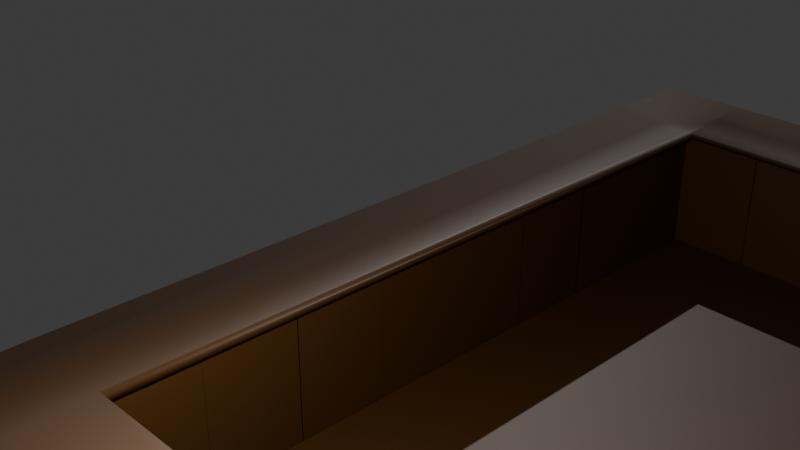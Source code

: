 # Source: fountain.blend  (saved by Blender 4.0.36; exported with 4.5.12 LTS)
import bpy
from mathutils import Matrix  # noqa: F401  (used for matrix-valued properties, if any)

bpy.ops.wm.read_factory_settings(use_empty=True)
scene = bpy.context.scene
scene.name = 'Scene'

# ---- collections
col_collection = bpy.data.collections.new('Collection'); scene.collection.children.link(col_collection)

# ---- materials (node trees are filled in below, after node groups)
mat_material_003 = bpy.data.materials.new('Material.003')
mat_material_003.use_transparent_shadow = False

# ---- node groups
ng_auto_smooth = bpy.data.node_groups.new('Auto Smooth', 'GeometryNodeTree')
_s = ng_auto_smooth.interface.new_socket(name='Geometry', in_out='OUTPUT', socket_type='NodeSocketGeometry')
_s = ng_auto_smooth.interface.new_socket(name='Geometry', in_out='INPUT', socket_type='NodeSocketGeometry')
_s = ng_auto_smooth.interface.new_socket(name='Angle', in_out='INPUT', socket_type='NodeSocketFloat')
_s.subtype = 'ANGLE'
_s.min_value = 0.0
_s.max_value = 3.142
ng_auto_smooth.is_modifier = True
_N = ng_auto_smooth.nodes; _L = ng_auto_smooth.links
n0 = _N.new('NodeGroupOutput'); n0.name = 'Group Output'; n0.location = (480, -100)
n1 = _N.new('NodeGroupInput'); n1.name = 'Group Input'; n1.location = (-420, -300)
n2 = _N.new('NodeGroupInput'); n2.name = 'Group Input.001'; n2.location = (-60, -100)
n3 = _N.new('GeometryNodeSetShadeSmooth'); n3.name = 'Set Shade Smooth'; n3.location = (120, -100)
n3.domain = 'EDGE'
n4 = _N.new('GeometryNodeSetShadeSmooth'); n4.name = 'Set Shade Smooth.001'; n4.location = (300, -100)
n5 = _N.new('GeometryNodeInputMeshEdgeAngle'); n5.name = 'Edge Angle'; n5.location = (-420, -220)
n6 = _N.new('GeometryNodeInputEdgeSmooth'); n6.name = 'Is Edge Smooth'; n6.location = (-60, -160)
n7 = _N.new('GeometryNodeInputShadeSmooth'); n7.name = 'Is Face Smooth'; n7.location = (-240, -340)
n8 = _N.new('FunctionNodeBooleanMath'); n8.name = 'Boolean Math'; n8.location = (-60, -220)
n9 = _N.new('FunctionNodeCompare'); n9.name = 'Compare'; n9.location = (-240, -180)
n9.operation = 'LESS_EQUAL'
_L.new(n5.outputs[0], n9.inputs[0])
_L.new(n4.outputs[0], n0.inputs[0])
_L.new(n1.outputs[1], n9.inputs[1])
_L.new(n9.outputs[0], n8.inputs[0])
_L.new(n7.outputs[0], n8.inputs[1])
_L.new(n2.outputs[0], n3.inputs[0])
_L.new(n6.outputs[0], n3.inputs[1])
_L.new(n3.outputs[0], n4.inputs[0])
_L.new(n8.outputs[0], n3.inputs[2])
n0.is_active_output = True

# ---- material node trees
mat_material_003.use_nodes = True; mat_material_003.node_tree.nodes.clear()
_N = mat_material_003.node_tree.nodes; _L = mat_material_003.node_tree.links
n0 = _N.new('ShaderNodeBsdfPrincipled'); n0.name = 'Principled BSDF'; n0.location = (10, 300)
n0.inputs[0].default_value = (0.0724, 0.02886, 0.004509, 1.0)
n0.inputs[3].default_value = 1.45
n1 = _N.new('ShaderNodeOutputMaterial'); n1.name = 'Material Output'; n1.location = (300, 300)
_L.new(n0.outputs[0], n1.inputs[0])
n1.is_active_output = True

# ---- world
world_world = bpy.data.worlds.new('World'); scene.world = world_world
world_world.use_nodes = True; world_world.node_tree.nodes.clear()
_N = world_world.node_tree.nodes; _L = world_world.node_tree.links
n0 = _N.new('ShaderNodeOutputWorld'); n0.name = 'World Output'; n0.location = (300, 300)
n1 = _N.new('ShaderNodeBackground'); n1.name = 'Background'; n1.location = (10, 300)
n1.inputs[0].default_value = (0.05088, 0.05088, 0.05088, 1.0)
_L.new(n1.outputs[0], n0.inputs[0])
n0.is_active_output = True
world_world.color = (0.05088, 0.05088, 0.05088)
world_world.use_sun_shadow = False
world_world.sun_shadow_jitter_overblur = 0.0

# ---- cameras
cam_camera = bpy.data.cameras.new('Camera')
cam_camera.clip_end = 100.0
cam_camera.ortho_scale = 7.314

# ---- lights
light_light = bpy.data.lights.new('Light', 'POINT')
light_light.transmission_factor = 0.0
light_light.use_soft_falloff = False
light_light.energy = 1000.0
light_light.shadow_soft_size = 0.1
light_light.shadow_maximum_resolution = 0.006
light_light.use_absolute_resolution = True
light_sun = bpy.data.lights.new('Sun', 'SUN')
light_sun.transmission_factor = 0.0
light_sun.energy = 1.0

# ---- meshes
me_cube = bpy.data.meshes.new('Cube')
me_cube.from_pydata([(0.5302, 0.6267, 2.454), (0.5302, 0.6267, -0.02478), (0.5302, -1.0, 2.454), (0.5302, -1.0, -0.02478), (-1.0, 0.6267, 2.454), (-1.0, 0.6267, -0.02478), (-1.0, -1.0, 2.454), (-1.0, -1.0, -0.02478), (0.5383, -1.063, 2.465), (-1.059, -1.063, 2.465), (0.5383, 0.6386, 2.465), (-1.059, 0.6386, 2.465), (0.543, -1.063, 2.515), (-1.059, -1.063, 2.515), (0.543, 0.6454, 2.515), (-1.059, 0.6454, 2.515)], [], [(4, 6, 9, 11), (3, 2, 6, 7), (7, 6, 4, 5), (5, 1, 3, 7), (1, 0, 2, 3), (5, 4, 0, 1), (8, 10, 14, 12), (2, 0, 10, 8), (0, 4, 11, 10), (6, 2, 8, 9), (14, 15, 13, 12), (11, 9, 13, 15), (9, 8, 12, 13), (10, 11, 15, 14)])
_uv = me_cube.uv_layers.new(name='UVMap')
_uv.uv.foreach_set('vector', [0.625, 0.25, 0.625, 0.0, 0.625, 0.0, 0.625, 0.25, 0.375, 0.75, 0.625, 0.75, 0.625, 1.0, 0.375, 1.0, 0.375, 0.0, 0.625, 0.0, 0.625, 0.25, 0.375, 0.25, 0.125, 0.5, 0.375, 0.5, 0.375, 0.75, 0.125, 0.75, 0.375, 0.5, 0.625, 0.5, 0.625, 0.75, 0.375, 0.75, 0.375, 0.25, 0.625, 0.25, 0.625, 0.5, 0.375, 0.5, 0.625, 0.75, 0.625, 0.5, 0.625, 0.5, 0.625, 0.75, 0.625, 0.75, 0.625, 0.5, 0.625, 0.5, 0.625, 0.75, 0.625, 0.5, 0.625, 0.25, 0.625, 0.25, 0.625, 0.5, 0.625, 1.0, 0.625, 0.75, 0.625, 0.75, 0.625, 1.0, 0.625, 0.5, 0.875, 0.5, 0.875, 0.75, 0.625, 0.75, 0.625, 0.25, 0.625, 0.0, 0.625, 0.0, 0.625, 0.25, 0.625, 1.0, 0.625, 0.75, 0.625, 0.75, 0.625, 1.0, 0.625, 0.5, 0.625, 0.25, 0.625, 0.25, 0.625, 0.5])
me_cube.materials.append(mat_material_003)
me_cube.use_mirror_vertex_groups = False
me_cube.update()
me_cube_004 = bpy.data.meshes.new('Cube.004')
me_cube_004.from_pydata([(0.5302, 0.6267, 2.454), (0.5302, 0.6267, -0.02478), (0.5302, -1.0, 2.454), (0.5302, -1.0, -0.02478), (-1.006, 0.6267, 2.454), (-1.0, 0.6267, -0.02478), (-1.006, -1.0, 2.454), (-1.0, -1.0, -0.02478), (0.5377, -1.063, 2.465), (-1.001, -1.063, 2.465), (0.5377, 0.6894, 2.465), (-1.001, 0.6894, 2.465), (0.5498, -1.063, 2.515), (-1.002, -1.063, 2.515), (0.5498, 0.6894, 2.515), (-1.002, 0.6894, 2.515)], [], [(4, 6, 9, 11), (3, 2, 6, 7), (7, 6, 4, 5), (5, 1, 3, 7), (1, 0, 2, 3), (5, 4, 0, 1), (8, 10, 14, 12), (2, 0, 10, 8), (0, 4, 11, 10), (6, 2, 8, 9), (14, 15, 13, 12), (11, 9, 13, 15), (9, 8, 12, 13), (10, 11, 15, 14)])
_uv = me_cube_004.uv_layers.new(name='UVMap')
_uv.uv.foreach_set('vector', [0.625, 0.25, 0.625, 0.0, 0.625, 0.0, 0.625, 0.25, 0.375, 0.75, 0.625, 0.75, 0.625, 1.0, 0.375, 1.0, 0.375, 0.0, 0.625, 0.0, 0.625, 0.25, 0.375, 0.25, 0.125, 0.5, 0.375, 0.5, 0.375, 0.75, 0.125, 0.75, 0.375, 0.5, 0.625, 0.5, 0.625, 0.75, 0.375, 0.75, 0.375, 0.25, 0.625, 0.25, 0.625, 0.5, 0.375, 0.5, 0.625, 0.75, 0.625, 0.5, 0.625, 0.5, 0.625, 0.75, 0.625, 0.75, 0.625, 0.5, 0.625, 0.5, 0.625, 0.75, 0.625, 0.5, 0.625, 0.25, 0.625, 0.25, 0.625, 0.5, 0.625, 1.0, 0.625, 0.75, 0.625, 0.75, 0.625, 1.0, 0.625, 0.5, 0.875, 0.5, 0.875, 0.75, 0.625, 0.75, 0.625, 0.25, 0.625, 0.0, 0.625, 0.0, 0.625, 0.25, 0.625, 1.0, 0.625, 0.75, 0.625, 0.75, 0.625, 1.0, 0.625, 0.5, 0.625, 0.25, 0.625, 0.25, 0.625, 0.5])
me_cube_004.materials.append(mat_material_003)
me_cube_004.use_mirror_vertex_groups = False
me_cube_004.update()
me_cube_005 = bpy.data.meshes.new('Cube.005')
me_cube_005.from_pydata([(0.5302, 0.6267, 2.454), (0.5302, 0.6267, -0.02478), (0.5302, -1.0, 2.454), (0.5302, -1.0, -0.02478), (-1.006, 0.6267, 2.454), (-1.0, 0.6267, -0.02478), (-1.006, -1.0, 2.454), (-1.0, -1.0, -0.02478), (0.5377, -1.063, 2.465), (-1.001, -1.063, 2.465), (0.5377, 0.6894, 2.465), (-1.001, 0.6894, 2.465), (0.5498, -1.063, 2.515), (-1.002, -1.063, 2.515), (0.5498, 0.6894, 2.515), (-1.002, 0.6894, 2.515)], [], [(4, 6, 9, 11), (3, 2, 6, 7), (7, 6, 4, 5), (5, 1, 3, 7), (1, 0, 2, 3), (5, 4, 0, 1), (8, 10, 14, 12), (2, 0, 10, 8), (0, 4, 11, 10), (6, 2, 8, 9), (14, 15, 13, 12), (11, 9, 13, 15), (9, 8, 12, 13), (10, 11, 15, 14)])
_uv = me_cube_005.uv_layers.new(name='UVMap')
_uv.uv.foreach_set('vector', [0.625, 0.25, 0.625, 0.0, 0.625, 0.0, 0.625, 0.25, 0.375, 0.75, 0.625, 0.75, 0.625, 1.0, 0.375, 1.0, 0.375, 0.0, 0.625, 0.0, 0.625, 0.25, 0.375, 0.25, 0.125, 0.5, 0.375, 0.5, 0.375, 0.75, 0.125, 0.75, 0.375, 0.5, 0.625, 0.5, 0.625, 0.75, 0.375, 0.75, 0.375, 0.25, 0.625, 0.25, 0.625, 0.5, 0.375, 0.5, 0.625, 0.75, 0.625, 0.5, 0.625, 0.5, 0.625, 0.75, 0.625, 0.75, 0.625, 0.5, 0.625, 0.5, 0.625, 0.75, 0.625, 0.5, 0.625, 0.25, 0.625, 0.25, 0.625, 0.5, 0.625, 1.0, 0.625, 0.75, 0.625, 0.75, 0.625, 1.0, 0.625, 0.5, 0.875, 0.5, 0.875, 0.75, 0.625, 0.75, 0.625, 0.25, 0.625, 0.0, 0.625, 0.0, 0.625, 0.25, 0.625, 1.0, 0.625, 0.75, 0.625, 0.75, 0.625, 1.0, 0.625, 0.5, 0.625, 0.25, 0.625, 0.25, 0.625, 0.5])
me_cube_005.materials.append(mat_material_003)
me_cube_005.use_mirror_vertex_groups = False
me_cube_005.update()
me_cube_006 = bpy.data.meshes.new('Cube.006')
me_cube_006.from_pydata([(0.5302, 0.6267, 2.454), (0.5302, 0.6267, -0.02478), (0.5302, -1.0, 2.454), (0.5302, -1.0, -0.02478), (-1.006, 0.6267, 2.454), (-1.0, 0.6267, -0.02478), (-1.006, -1.0, 2.454), (-1.0, -1.0, -0.02478), (0.5377, -1.063, 2.465), (-1.001, -1.063, 2.465), (0.5377, 0.6894, 2.465), (-1.001, 0.6894, 2.465), (0.5498, -1.063, 2.515), (-1.002, -1.063, 2.515), (0.5498, 0.6894, 2.515), (-1.002, 0.6894, 2.515)], [], [(4, 6, 9, 11), (3, 2, 6, 7), (7, 6, 4, 5), (5, 1, 3, 7), (1, 0, 2, 3), (5, 4, 0, 1), (8, 10, 14, 12), (2, 0, 10, 8), (0, 4, 11, 10), (6, 2, 8, 9), (14, 15, 13, 12), (11, 9, 13, 15), (9, 8, 12, 13), (10, 11, 15, 14)])
_uv = me_cube_006.uv_layers.new(name='UVMap')
_uv.uv.foreach_set('vector', [0.625, 0.25, 0.625, 0.0, 0.625, 0.0, 0.625, 0.25, 0.375, 0.75, 0.625, 0.75, 0.625, 1.0, 0.375, 1.0, 0.375, 0.0, 0.625, 0.0, 0.625, 0.25, 0.375, 0.25, 0.125, 0.5, 0.375, 0.5, 0.375, 0.75, 0.125, 0.75, 0.375, 0.5, 0.625, 0.5, 0.625, 0.75, 0.375, 0.75, 0.375, 0.25, 0.625, 0.25, 0.625, 0.5, 0.375, 0.5, 0.625, 0.75, 0.625, 0.5, 0.625, 0.5, 0.625, 0.75, 0.625, 0.75, 0.625, 0.5, 0.625, 0.5, 0.625, 0.75, 0.625, 0.5, 0.625, 0.25, 0.625, 0.25, 0.625, 0.5, 0.625, 1.0, 0.625, 0.75, 0.625, 0.75, 0.625, 1.0, 0.625, 0.5, 0.875, 0.5, 0.875, 0.75, 0.625, 0.75, 0.625, 0.25, 0.625, 0.0, 0.625, 0.0, 0.625, 0.25, 0.625, 1.0, 0.625, 0.75, 0.625, 0.75, 0.625, 1.0, 0.625, 0.5, 0.625, 0.25, 0.625, 0.25, 0.625, 0.5])
me_cube_006.materials.append(mat_material_003)
me_cube_006.use_mirror_vertex_groups = False
me_cube_006.update()
me_cube_007 = bpy.data.meshes.new('Cube.007')
me_cube_007.from_pydata([(0.5302, 0.6267, 2.454), (0.5302, 0.6267, -0.02478), (0.5302, -1.0, 2.454), (0.5302, -1.0, -0.02478), (-1.006, 0.6267, 2.454), (-1.0, 0.6267, -0.02478), (-1.006, -1.0, 2.454), (-1.0, -1.0, -0.02478), (0.5377, -1.063, 2.465), (-1.001, -1.063, 2.465), (0.5377, 0.6894, 2.465), (-1.001, 0.6894, 2.465), (0.5498, -1.063, 2.515), (-1.002, -1.063, 2.515), (0.5498, 0.6894, 2.515), (-1.002, 0.6894, 2.515)], [], [(4, 6, 9, 11), (3, 2, 6, 7), (7, 6, 4, 5), (5, 1, 3, 7), (1, 0, 2, 3), (5, 4, 0, 1), (8, 10, 14, 12), (2, 0, 10, 8), (0, 4, 11, 10), (6, 2, 8, 9), (14, 15, 13, 12), (11, 9, 13, 15), (9, 8, 12, 13), (10, 11, 15, 14)])
_uv = me_cube_007.uv_layers.new(name='UVMap')
_uv.uv.foreach_set('vector', [0.625, 0.25, 0.625, 0.0, 0.625, 0.0, 0.625, 0.25, 0.375, 0.75, 0.625, 0.75, 0.625, 1.0, 0.375, 1.0, 0.375, 0.0, 0.625, 0.0, 0.625, 0.25, 0.375, 0.25, 0.125, 0.5, 0.375, 0.5, 0.375, 0.75, 0.125, 0.75, 0.375, 0.5, 0.625, 0.5, 0.625, 0.75, 0.375, 0.75, 0.375, 0.25, 0.625, 0.25, 0.625, 0.5, 0.375, 0.5, 0.625, 0.75, 0.625, 0.5, 0.625, 0.5, 0.625, 0.75, 0.625, 0.75, 0.625, 0.5, 0.625, 0.5, 0.625, 0.75, 0.625, 0.5, 0.625, 0.25, 0.625, 0.25, 0.625, 0.5, 0.625, 1.0, 0.625, 0.75, 0.625, 0.75, 0.625, 1.0, 0.625, 0.5, 0.875, 0.5, 0.875, 0.75, 0.625, 0.75, 0.625, 0.25, 0.625, 0.0, 0.625, 0.0, 0.625, 0.25, 0.625, 1.0, 0.625, 0.75, 0.625, 0.75, 0.625, 1.0, 0.625, 0.5, 0.625, 0.25, 0.625, 0.25, 0.625, 0.5])
me_cube_007.materials.append(mat_material_003)
me_cube_007.use_mirror_vertex_groups = False
me_cube_007.update()
me_cube_008 = bpy.data.meshes.new('Cube.008')
me_cube_008.from_pydata([(0.5302, 0.6267, 2.454), (0.5302, 0.6267, -0.02478), (0.5302, -1.0, 2.454), (0.5302, -1.0, -0.02478), (-1.006, 0.6267, 2.454), (-1.0, 0.6267, -0.02478), (-1.006, -1.0, 2.454), (-1.0, -1.0, -0.02478), (0.5377, -1.063, 2.465), (-1.001, -1.063, 2.465), (0.5377, 0.6894, 2.465), (-1.001, 0.6894, 2.465), (0.5498, -1.063, 2.515), (-1.002, -1.063, 2.515), (0.5498, 0.6894, 2.515), (-1.002, 0.6894, 2.515)], [], [(4, 6, 9, 11), (3, 2, 6, 7), (7, 6, 4, 5), (5, 1, 3, 7), (1, 0, 2, 3), (5, 4, 0, 1), (8, 10, 14, 12), (2, 0, 10, 8), (0, 4, 11, 10), (6, 2, 8, 9), (14, 15, 13, 12), (11, 9, 13, 15), (9, 8, 12, 13), (10, 11, 15, 14)])
_uv = me_cube_008.uv_layers.new(name='UVMap')
_uv.uv.foreach_set('vector', [0.625, 0.25, 0.625, 0.0, 0.625, 0.0, 0.625, 0.25, 0.375, 0.75, 0.625, 0.75, 0.625, 1.0, 0.375, 1.0, 0.375, 0.0, 0.625, 0.0, 0.625, 0.25, 0.375, 0.25, 0.125, 0.5, 0.375, 0.5, 0.375, 0.75, 0.125, 0.75, 0.375, 0.5, 0.625, 0.5, 0.625, 0.75, 0.375, 0.75, 0.375, 0.25, 0.625, 0.25, 0.625, 0.5, 0.375, 0.5, 0.625, 0.75, 0.625, 0.5, 0.625, 0.5, 0.625, 0.75, 0.625, 0.75, 0.625, 0.5, 0.625, 0.5, 0.625, 0.75, 0.625, 0.5, 0.625, 0.25, 0.625, 0.25, 0.625, 0.5, 0.625, 1.0, 0.625, 0.75, 0.625, 0.75, 0.625, 1.0, 0.625, 0.5, 0.875, 0.5, 0.875, 0.75, 0.625, 0.75, 0.625, 0.25, 0.625, 0.0, 0.625, 0.0, 0.625, 0.25, 0.625, 1.0, 0.625, 0.75, 0.625, 0.75, 0.625, 1.0, 0.625, 0.5, 0.625, 0.25, 0.625, 0.25, 0.625, 0.5])
me_cube_008.materials.append(mat_material_003)
me_cube_008.use_mirror_vertex_groups = False
me_cube_008.update()
me_cube_009 = bpy.data.meshes.new('Cube.009')
me_cube_009.from_pydata([(0.5302, 0.6267, 2.454), (0.5302, 0.6267, -0.02478), (0.5302, -1.0, 2.454), (0.5302, -1.0, -0.02478), (-1.006, 0.6267, 2.454), (-1.0, 0.6267, -0.02478), (-1.006, -1.0, 2.454), (-1.0, -1.0, -0.02478), (0.5377, -1.063, 2.465), (-1.001, -1.063, 2.465), (0.5377, 0.6894, 2.465), (-1.001, 0.6894, 2.465), (0.5498, -1.063, 2.515), (-1.002, -1.063, 2.515), (0.5498, 0.6894, 2.515), (-1.002, 0.6894, 2.515)], [], [(4, 6, 9, 11), (3, 2, 6, 7), (7, 6, 4, 5), (5, 1, 3, 7), (1, 0, 2, 3), (5, 4, 0, 1), (8, 10, 14, 12), (2, 0, 10, 8), (0, 4, 11, 10), (6, 2, 8, 9), (14, 15, 13, 12), (11, 9, 13, 15), (9, 8, 12, 13), (10, 11, 15, 14)])
_uv = me_cube_009.uv_layers.new(name='UVMap')
_uv.uv.foreach_set('vector', [0.625, 0.25, 0.625, 0.0, 0.625, 0.0, 0.625, 0.25, 0.375, 0.75, 0.625, 0.75, 0.625, 1.0, 0.375, 1.0, 0.375, 0.0, 0.625, 0.0, 0.625, 0.25, 0.375, 0.25, 0.125, 0.5, 0.375, 0.5, 0.375, 0.75, 0.125, 0.75, 0.375, 0.5, 0.625, 0.5, 0.625, 0.75, 0.375, 0.75, 0.375, 0.25, 0.625, 0.25, 0.625, 0.5, 0.375, 0.5, 0.625, 0.75, 0.625, 0.5, 0.625, 0.5, 0.625, 0.75, 0.625, 0.75, 0.625, 0.5, 0.625, 0.5, 0.625, 0.75, 0.625, 0.5, 0.625, 0.25, 0.625, 0.25, 0.625, 0.5, 0.625, 1.0, 0.625, 0.75, 0.625, 0.75, 0.625, 1.0, 0.625, 0.5, 0.875, 0.5, 0.875, 0.75, 0.625, 0.75, 0.625, 0.25, 0.625, 0.0, 0.625, 0.0, 0.625, 0.25, 0.625, 1.0, 0.625, 0.75, 0.625, 0.75, 0.625, 1.0, 0.625, 0.5, 0.625, 0.25, 0.625, 0.25, 0.625, 0.5])
me_cube_009.materials.append(mat_material_003)
me_cube_009.use_mirror_vertex_groups = False
me_cube_009.update()
me_cube_010 = bpy.data.meshes.new('Cube.010')
me_cube_010.from_pydata([(0.5302, 0.6267, 2.454), (0.5302, 0.6267, -0.02478), (0.5302, -1.0, 2.454), (0.5302, -1.0, -0.02478), (-1.006, 0.6267, 2.454), (-1.0, 0.6267, -0.02478), (-1.006, -1.0, 2.454), (-1.0, -1.0, -0.02478), (0.5377, -1.063, 2.465), (-1.001, -1.063, 2.465), (0.5377, 0.6894, 2.465), (-1.001, 0.6894, 2.465), (0.5498, -1.063, 2.515), (-1.002, -1.063, 2.515), (0.5498, 0.6894, 2.515), (-1.002, 0.6894, 2.515)], [], [(4, 6, 9, 11), (3, 2, 6, 7), (7, 6, 4, 5), (5, 1, 3, 7), (1, 0, 2, 3), (5, 4, 0, 1), (8, 10, 14, 12), (2, 0, 10, 8), (0, 4, 11, 10), (6, 2, 8, 9), (14, 15, 13, 12), (11, 9, 13, 15), (9, 8, 12, 13), (10, 11, 15, 14)])
_uv = me_cube_010.uv_layers.new(name='UVMap')
_uv.uv.foreach_set('vector', [0.625, 0.25, 0.625, 0.0, 0.625, 0.0, 0.625, 0.25, 0.375, 0.75, 0.625, 0.75, 0.625, 1.0, 0.375, 1.0, 0.375, 0.0, 0.625, 0.0, 0.625, 0.25, 0.375, 0.25, 0.125, 0.5, 0.375, 0.5, 0.375, 0.75, 0.125, 0.75, 0.375, 0.5, 0.625, 0.5, 0.625, 0.75, 0.375, 0.75, 0.375, 0.25, 0.625, 0.25, 0.625, 0.5, 0.375, 0.5, 0.625, 0.75, 0.625, 0.5, 0.625, 0.5, 0.625, 0.75, 0.625, 0.75, 0.625, 0.5, 0.625, 0.5, 0.625, 0.75, 0.625, 0.5, 0.625, 0.25, 0.625, 0.25, 0.625, 0.5, 0.625, 1.0, 0.625, 0.75, 0.625, 0.75, 0.625, 1.0, 0.625, 0.5, 0.875, 0.5, 0.875, 0.75, 0.625, 0.75, 0.625, 0.25, 0.625, 0.0, 0.625, 0.0, 0.625, 0.25, 0.625, 1.0, 0.625, 0.75, 0.625, 0.75, 0.625, 1.0, 0.625, 0.5, 0.625, 0.25, 0.625, 0.25, 0.625, 0.5])
me_cube_010.materials.append(mat_material_003)
me_cube_010.use_mirror_vertex_groups = False
me_cube_010.update()
me_cube_011 = bpy.data.meshes.new('Cube.011')
me_cube_011.from_pydata([(0.5302, 0.6267, 2.454), (0.5302, 0.6267, -0.02478), (0.5302, -1.0, 2.454), (0.5302, -1.0, -0.02478), (-1.006, 0.6267, 2.454), (-1.0, 0.6267, -0.02478), (-1.006, -1.0, 2.454), (-1.0, -1.0, -0.02478), (0.5377, -1.063, 2.465), (-1.001, -1.063, 2.465), (0.5377, 0.6894, 2.465), (-1.001, 0.6894, 2.465), (0.5498, -1.063, 2.515), (-1.002, -1.063, 2.515), (0.5498, 0.6894, 2.515), (-1.002, 0.6894, 2.515)], [], [(4, 6, 9, 11), (3, 2, 6, 7), (7, 6, 4, 5), (5, 1, 3, 7), (1, 0, 2, 3), (5, 4, 0, 1), (8, 10, 14, 12), (2, 0, 10, 8), (0, 4, 11, 10), (6, 2, 8, 9), (14, 15, 13, 12), (11, 9, 13, 15), (9, 8, 12, 13), (10, 11, 15, 14)])
_uv = me_cube_011.uv_layers.new(name='UVMap')
_uv.uv.foreach_set('vector', [0.625, 0.25, 0.625, 0.0, 0.625, 0.0, 0.625, 0.25, 0.375, 0.75, 0.625, 0.75, 0.625, 1.0, 0.375, 1.0, 0.375, 0.0, 0.625, 0.0, 0.625, 0.25, 0.375, 0.25, 0.125, 0.5, 0.375, 0.5, 0.375, 0.75, 0.125, 0.75, 0.375, 0.5, 0.625, 0.5, 0.625, 0.75, 0.375, 0.75, 0.375, 0.25, 0.625, 0.25, 0.625, 0.5, 0.375, 0.5, 0.625, 0.75, 0.625, 0.5, 0.625, 0.5, 0.625, 0.75, 0.625, 0.75, 0.625, 0.5, 0.625, 0.5, 0.625, 0.75, 0.625, 0.5, 0.625, 0.25, 0.625, 0.25, 0.625, 0.5, 0.625, 1.0, 0.625, 0.75, 0.625, 0.75, 0.625, 1.0, 0.625, 0.5, 0.875, 0.5, 0.875, 0.75, 0.625, 0.75, 0.625, 0.25, 0.625, 0.0, 0.625, 0.0, 0.625, 0.25, 0.625, 1.0, 0.625, 0.75, 0.625, 0.75, 0.625, 1.0, 0.625, 0.5, 0.625, 0.25, 0.625, 0.25, 0.625, 0.5])
me_cube_011.materials.append(mat_material_003)
me_cube_011.use_mirror_vertex_groups = False
me_cube_011.update()
me_cube_012 = bpy.data.meshes.new('Cube.012')
me_cube_012.from_pydata([(0.5302, 0.6786, 2.454), (0.5302, 0.6786, -0.02478), (0.5302, -1.0, 2.454), (0.5302, -1.0, -0.02478), (-1.006, 0.6786, 2.454), (-1.0, 0.6786, -0.02478), (-1.006, -1.0, 2.454), (-1.0, -1.0, -0.02478), (0.5915, -1.063, 2.465), (-1.001, -1.063, 2.465), (0.5915, 0.6789, 2.465), (-1.001, 0.6789, 2.465), (0.5959, -1.063, 2.515), (-1.002, -1.063, 2.515), (0.5959, 0.692, 2.515), (-1.002, 0.692, 2.515)], [], [(4, 6, 9, 11), (3, 2, 6, 7), (7, 6, 4, 5), (5, 1, 3, 7), (1, 0, 2, 3), (5, 4, 0, 1), (8, 10, 14, 12), (2, 0, 10, 8), (0, 4, 11, 10), (6, 2, 8, 9), (14, 15, 13, 12), (11, 9, 13, 15), (9, 8, 12, 13), (10, 11, 15, 14)])
_uv = me_cube_012.uv_layers.new(name='UVMap')
_uv.uv.foreach_set('vector', [0.625, 0.25, 0.625, 0.0, 0.625, 0.0, 0.625, 0.25, 0.375, 0.75, 0.625, 0.75, 0.625, 1.0, 0.375, 1.0, 0.375, 0.0, 0.625, 0.0, 0.625, 0.25, 0.375, 0.25, 0.125, 0.5, 0.375, 0.5, 0.375, 0.75, 0.125, 0.75, 0.375, 0.5, 0.625, 0.5, 0.625, 0.75, 0.375, 0.75, 0.375, 0.25, 0.625, 0.25, 0.625, 0.5, 0.375, 0.5, 0.625, 0.75, 0.625, 0.5, 0.625, 0.5, 0.625, 0.75, 0.625, 0.75, 0.625, 0.5, 0.625, 0.5, 0.625, 0.75, 0.625, 0.5, 0.625, 0.25, 0.625, 0.25, 0.625, 0.5, 0.625, 1.0, 0.625, 0.75, 0.625, 0.75, 0.625, 1.0, 0.625, 0.5, 0.875, 0.5, 0.875, 0.75, 0.625, 0.75, 0.625, 0.25, 0.625, 0.0, 0.625, 0.0, 0.625, 0.25, 0.625, 1.0, 0.625, 0.75, 0.625, 0.75, 0.625, 1.0, 0.625, 0.5, 0.625, 0.25, 0.625, 0.25, 0.625, 0.5])
me_cube_012.materials.append(mat_material_003)
me_cube_012.use_mirror_vertex_groups = False
me_cube_012.update()
me_cube_013 = bpy.data.meshes.new('Cube.013')
me_cube_013.from_pydata([(0.5302, 0.6267, 2.454), (0.5302, 0.6267, -0.02478), (0.5302, -1.0, 2.454), (0.5302, -1.0, -0.02478), (-1.0, 0.6267, 2.454), (-1.0, 0.6267, -0.02478), (-1.0, -1.0, 2.454), (-1.0, -1.0, -0.02478), (0.5699, -1.007, 2.465), (-1.059, -1.007, 2.465), (0.5699, 0.6386, 2.465), (-1.059, 0.6386, 2.465), (0.5657, -0.9959, 2.515), (-1.059, -0.9959, 2.515), (0.5657, 0.6454, 2.515), (-1.059, 0.6454, 2.515)], [], [(4, 6, 9, 11), (3, 2, 6, 7), (7, 6, 4, 5), (5, 1, 3, 7), (1, 0, 2, 3), (5, 4, 0, 1), (8, 10, 14, 12), (2, 0, 10, 8), (0, 4, 11, 10), (6, 2, 8, 9), (14, 15, 13, 12), (11, 9, 13, 15), (9, 8, 12, 13), (10, 11, 15, 14)])
_uv = me_cube_013.uv_layers.new(name='UVMap')
_uv.uv.foreach_set('vector', [0.625, 0.25, 0.625, 0.0, 0.625, 0.0, 0.625, 0.25, 0.375, 0.75, 0.625, 0.75, 0.625, 1.0, 0.375, 1.0, 0.375, 0.0, 0.625, 0.0, 0.625, 0.25, 0.375, 0.25, 0.125, 0.5, 0.375, 0.5, 0.375, 0.75, 0.125, 0.75, 0.375, 0.5, 0.625, 0.5, 0.625, 0.75, 0.375, 0.75, 0.375, 0.25, 0.625, 0.25, 0.625, 0.5, 0.375, 0.5, 0.625, 0.75, 0.625, 0.5, 0.625, 0.5, 0.625, 0.75, 0.625, 0.75, 0.625, 0.5, 0.625, 0.5, 0.625, 0.75, 0.625, 0.5, 0.625, 0.25, 0.625, 0.25, 0.625, 0.5, 0.625, 1.0, 0.625, 0.75, 0.625, 0.75, 0.625, 1.0, 0.625, 0.5, 0.875, 0.5, 0.875, 0.75, 0.625, 0.75, 0.625, 0.25, 0.625, 0.0, 0.625, 0.0, 0.625, 0.25, 0.625, 1.0, 0.625, 0.75, 0.625, 0.75, 0.625, 1.0, 0.625, 0.5, 0.625, 0.25, 0.625, 0.25, 0.625, 0.5])
me_cube_013.materials.append(mat_material_003)
me_cube_013.use_mirror_vertex_groups = False
me_cube_013.update()
me_cube_014 = bpy.data.meshes.new('Cube.014')
me_cube_014.from_pydata([(0.5302, 0.6267, 2.454), (0.5302, 0.6267, -0.02478), (0.5302, -1.0, 2.454), (0.5302, -1.0, -0.02478), (-1.0, 0.6267, 2.454), (-1.0, 0.6267, -0.02478), (-1.0, -1.0, 2.454), (-1.0, -1.0, -0.02478), (0.5699, -1.007, 2.465), (-1.059, -1.007, 2.465), (0.5699, 0.6386, 2.465), (-1.059, 0.6386, 2.465), (0.5657, -0.9959, 2.515), (-1.059, -0.9959, 2.515), (0.5657, 0.6454, 2.515), (-1.059, 0.6454, 2.515)], [], [(4, 6, 9, 11), (3, 2, 6, 7), (7, 6, 4, 5), (5, 1, 3, 7), (1, 0, 2, 3), (5, 4, 0, 1), (8, 10, 14, 12), (2, 0, 10, 8), (0, 4, 11, 10), (6, 2, 8, 9), (14, 15, 13, 12), (11, 9, 13, 15), (9, 8, 12, 13), (10, 11, 15, 14)])
_uv = me_cube_014.uv_layers.new(name='UVMap')
_uv.uv.foreach_set('vector', [0.625, 0.25, 0.625, 0.0, 0.625, 0.0, 0.625, 0.25, 0.375, 0.75, 0.625, 0.75, 0.625, 1.0, 0.375, 1.0, 0.375, 0.0, 0.625, 0.0, 0.625, 0.25, 0.375, 0.25, 0.125, 0.5, 0.375, 0.5, 0.375, 0.75, 0.125, 0.75, 0.375, 0.5, 0.625, 0.5, 0.625, 0.75, 0.375, 0.75, 0.375, 0.25, 0.625, 0.25, 0.625, 0.5, 0.375, 0.5, 0.625, 0.75, 0.625, 0.5, 0.625, 0.5, 0.625, 0.75, 0.625, 0.75, 0.625, 0.5, 0.625, 0.5, 0.625, 0.75, 0.625, 0.5, 0.625, 0.25, 0.625, 0.25, 0.625, 0.5, 0.625, 1.0, 0.625, 0.75, 0.625, 0.75, 0.625, 1.0, 0.625, 0.5, 0.875, 0.5, 0.875, 0.75, 0.625, 0.75, 0.625, 0.25, 0.625, 0.0, 0.625, 0.0, 0.625, 0.25, 0.625, 1.0, 0.625, 0.75, 0.625, 0.75, 0.625, 1.0, 0.625, 0.5, 0.625, 0.25, 0.625, 0.25, 0.625, 0.5])
me_cube_014.materials.append(mat_material_003)
me_cube_014.use_mirror_vertex_groups = False
me_cube_014.update()
me_cube_015 = bpy.data.meshes.new('Cube.015')
me_cube_015.from_pydata([(0.5302, 0.6267, 2.454), (0.5302, 0.6267, -0.02478), (0.5302, -1.0, 2.454), (0.5302, -1.0, -0.02478), (-1.0, 0.6267, 2.454), (-1.0, 0.6267, -0.02478), (-1.0, -1.0, 2.454), (-1.0, -1.0, -0.02478), (0.5699, -1.007, 2.465), (-1.059, -1.007, 2.465), (0.5699, 0.6386, 2.465), (-1.059, 0.6386, 2.465), (0.5657, -0.9959, 2.515), (-1.059, -0.9959, 2.515), (0.5657, 0.6454, 2.515), (-1.059, 0.6454, 2.515)], [], [(4, 6, 9, 11), (3, 2, 6, 7), (7, 6, 4, 5), (5, 1, 3, 7), (1, 0, 2, 3), (5, 4, 0, 1), (8, 10, 14, 12), (2, 0, 10, 8), (0, 4, 11, 10), (6, 2, 8, 9), (14, 15, 13, 12), (11, 9, 13, 15), (9, 8, 12, 13), (10, 11, 15, 14)])
_uv = me_cube_015.uv_layers.new(name='UVMap')
_uv.uv.foreach_set('vector', [0.625, 0.25, 0.625, 0.0, 0.625, 0.0, 0.625, 0.25, 0.375, 0.75, 0.625, 0.75, 0.625, 1.0, 0.375, 1.0, 0.375, 0.0, 0.625, 0.0, 0.625, 0.25, 0.375, 0.25, 0.125, 0.5, 0.375, 0.5, 0.375, 0.75, 0.125, 0.75, 0.375, 0.5, 0.625, 0.5, 0.625, 0.75, 0.375, 0.75, 0.375, 0.25, 0.625, 0.25, 0.625, 0.5, 0.375, 0.5, 0.625, 0.75, 0.625, 0.5, 0.625, 0.5, 0.625, 0.75, 0.625, 0.75, 0.625, 0.5, 0.625, 0.5, 0.625, 0.75, 0.625, 0.5, 0.625, 0.25, 0.625, 0.25, 0.625, 0.5, 0.625, 1.0, 0.625, 0.75, 0.625, 0.75, 0.625, 1.0, 0.625, 0.5, 0.875, 0.5, 0.875, 0.75, 0.625, 0.75, 0.625, 0.25, 0.625, 0.0, 0.625, 0.0, 0.625, 0.25, 0.625, 1.0, 0.625, 0.75, 0.625, 0.75, 0.625, 1.0, 0.625, 0.5, 0.625, 0.25, 0.625, 0.25, 0.625, 0.5])
me_cube_015.materials.append(mat_material_003)
me_cube_015.use_mirror_vertex_groups = False
me_cube_015.update()
me_cube_016 = bpy.data.meshes.new('Cube.016')
me_cube_016.from_pydata([(0.5302, 0.6267, 2.454), (0.5302, 0.6267, -0.02478), (0.5302, -1.0, 2.454), (0.5302, -1.0, -0.02478), (-1.0, 0.6267, 2.454), (-1.0, 0.6267, -0.02478), (-1.0, -1.0, 2.454), (-1.0, -1.0, -0.02478), (0.5699, -1.007, 2.465), (-1.059, -1.007, 2.465), (0.5699, 0.6386, 2.465), (-1.059, 0.6386, 2.465), (0.5657, -0.9959, 2.515), (-1.059, -0.9959, 2.515), (0.5657, 0.6454, 2.515), (-1.059, 0.6454, 2.515)], [], [(4, 6, 9, 11), (3, 2, 6, 7), (7, 6, 4, 5), (5, 1, 3, 7), (1, 0, 2, 3), (5, 4, 0, 1), (8, 10, 14, 12), (2, 0, 10, 8), (0, 4, 11, 10), (6, 2, 8, 9), (14, 15, 13, 12), (11, 9, 13, 15), (9, 8, 12, 13), (10, 11, 15, 14)])
_uv = me_cube_016.uv_layers.new(name='UVMap')
_uv.uv.foreach_set('vector', [0.625, 0.25, 0.625, 0.0, 0.625, 0.0, 0.625, 0.25, 0.375, 0.75, 0.625, 0.75, 0.625, 1.0, 0.375, 1.0, 0.375, 0.0, 0.625, 0.0, 0.625, 0.25, 0.375, 0.25, 0.125, 0.5, 0.375, 0.5, 0.375, 0.75, 0.125, 0.75, 0.375, 0.5, 0.625, 0.5, 0.625, 0.75, 0.375, 0.75, 0.375, 0.25, 0.625, 0.25, 0.625, 0.5, 0.375, 0.5, 0.625, 0.75, 0.625, 0.5, 0.625, 0.5, 0.625, 0.75, 0.625, 0.75, 0.625, 0.5, 0.625, 0.5, 0.625, 0.75, 0.625, 0.5, 0.625, 0.25, 0.625, 0.25, 0.625, 0.5, 0.625, 1.0, 0.625, 0.75, 0.625, 0.75, 0.625, 1.0, 0.625, 0.5, 0.875, 0.5, 0.875, 0.75, 0.625, 0.75, 0.625, 0.25, 0.625, 0.0, 0.625, 0.0, 0.625, 0.25, 0.625, 1.0, 0.625, 0.75, 0.625, 0.75, 0.625, 1.0, 0.625, 0.5, 0.625, 0.25, 0.625, 0.25, 0.625, 0.5])
me_cube_016.materials.append(mat_material_003)
me_cube_016.use_mirror_vertex_groups = False
me_cube_016.update()
me_cube_017 = bpy.data.meshes.new('Cube.017')
me_cube_017.from_pydata([(0.5302, 0.6267, 2.454), (0.5302, 0.6267, -0.02478), (0.5302, -1.0, 2.454), (0.5302, -1.0, -0.02478), (-1.0, 0.6267, 2.454), (-1.0, 0.6267, -0.02478), (-1.0, -1.0, 2.454), (-1.0, -1.0, -0.02478), (0.5699, -1.007, 2.465), (-1.059, -1.007, 2.465), (0.5699, 0.6386, 2.465), (-1.059, 0.6386, 2.465), (0.5657, -0.9959, 2.515), (-1.059, -0.9959, 2.515), (0.5657, 0.6454, 2.515), (-1.059, 0.6454, 2.515)], [], [(4, 6, 9, 11), (3, 2, 6, 7), (7, 6, 4, 5), (5, 1, 3, 7), (1, 0, 2, 3), (5, 4, 0, 1), (8, 10, 14, 12), (2, 0, 10, 8), (0, 4, 11, 10), (6, 2, 8, 9), (14, 15, 13, 12), (11, 9, 13, 15), (9, 8, 12, 13), (10, 11, 15, 14)])
_uv = me_cube_017.uv_layers.new(name='UVMap')
_uv.uv.foreach_set('vector', [0.625, 0.25, 0.625, 0.0, 0.625, 0.0, 0.625, 0.25, 0.375, 0.75, 0.625, 0.75, 0.625, 1.0, 0.375, 1.0, 0.375, 0.0, 0.625, 0.0, 0.625, 0.25, 0.375, 0.25, 0.125, 0.5, 0.375, 0.5, 0.375, 0.75, 0.125, 0.75, 0.375, 0.5, 0.625, 0.5, 0.625, 0.75, 0.375, 0.75, 0.375, 0.25, 0.625, 0.25, 0.625, 0.5, 0.375, 0.5, 0.625, 0.75, 0.625, 0.5, 0.625, 0.5, 0.625, 0.75, 0.625, 0.75, 0.625, 0.5, 0.625, 0.5, 0.625, 0.75, 0.625, 0.5, 0.625, 0.25, 0.625, 0.25, 0.625, 0.5, 0.625, 1.0, 0.625, 0.75, 0.625, 0.75, 0.625, 1.0, 0.625, 0.5, 0.875, 0.5, 0.875, 0.75, 0.625, 0.75, 0.625, 0.25, 0.625, 0.0, 0.625, 0.0, 0.625, 0.25, 0.625, 1.0, 0.625, 0.75, 0.625, 0.75, 0.625, 1.0, 0.625, 0.5, 0.625, 0.25, 0.625, 0.25, 0.625, 0.5])
me_cube_017.materials.append(mat_material_003)
me_cube_017.use_mirror_vertex_groups = False
me_cube_017.update()
me_cube_018 = bpy.data.meshes.new('Cube.018')
me_cube_018.from_pydata([(0.5302, 0.6267, 2.454), (0.5302, 0.6267, -0.02478), (0.5302, -1.0, 2.454), (0.5302, -1.0, -0.02478), (-1.0, 0.6267, 2.454), (-1.0, 0.6267, -0.02478), (-1.0, -1.0, 2.454), (-1.0, -1.0, -0.02478), (0.5699, -1.007, 2.465), (-1.059, -1.007, 2.465), (0.5699, 0.6386, 2.465), (-1.059, 0.6386, 2.465), (0.5657, -0.9959, 2.515), (-1.059, -0.9959, 2.515), (0.5657, 0.6454, 2.515), (-1.059, 0.6454, 2.515)], [], [(4, 6, 9, 11), (3, 2, 6, 7), (7, 6, 4, 5), (5, 1, 3, 7), (1, 0, 2, 3), (5, 4, 0, 1), (8, 10, 14, 12), (2, 0, 10, 8), (0, 4, 11, 10), (6, 2, 8, 9), (14, 15, 13, 12), (11, 9, 13, 15), (9, 8, 12, 13), (10, 11, 15, 14)])
_uv = me_cube_018.uv_layers.new(name='UVMap')
_uv.uv.foreach_set('vector', [0.625, 0.25, 0.625, 0.0, 0.625, 0.0, 0.625, 0.25, 0.375, 0.75, 0.625, 0.75, 0.625, 1.0, 0.375, 1.0, 0.375, 0.0, 0.625, 0.0, 0.625, 0.25, 0.375, 0.25, 0.125, 0.5, 0.375, 0.5, 0.375, 0.75, 0.125, 0.75, 0.375, 0.5, 0.625, 0.5, 0.625, 0.75, 0.375, 0.75, 0.375, 0.25, 0.625, 0.25, 0.625, 0.5, 0.375, 0.5, 0.625, 0.75, 0.625, 0.5, 0.625, 0.5, 0.625, 0.75, 0.625, 0.75, 0.625, 0.5, 0.625, 0.5, 0.625, 0.75, 0.625, 0.5, 0.625, 0.25, 0.625, 0.25, 0.625, 0.5, 0.625, 1.0, 0.625, 0.75, 0.625, 0.75, 0.625, 1.0, 0.625, 0.5, 0.875, 0.5, 0.875, 0.75, 0.625, 0.75, 0.625, 0.25, 0.625, 0.0, 0.625, 0.0, 0.625, 0.25, 0.625, 1.0, 0.625, 0.75, 0.625, 0.75, 0.625, 1.0, 0.625, 0.5, 0.625, 0.25, 0.625, 0.25, 0.625, 0.5])
me_cube_018.materials.append(mat_material_003)
me_cube_018.use_mirror_vertex_groups = False
me_cube_018.update()
me_cube_019 = bpy.data.meshes.new('Cube.019')
me_cube_019.from_pydata([(0.5302, 0.6267, 2.454), (0.5302, 0.6267, -0.02478), (0.5302, -1.0, 2.454), (0.5302, -1.0, -0.02478), (-1.0, 0.6267, 2.454), (-1.0, 0.6267, -0.02478), (-1.0, -1.0, 2.454), (-1.0, -1.0, -0.02478), (0.5699, -1.007, 2.465), (-1.059, -1.007, 2.465), (0.5699, 0.6386, 2.465), (-1.059, 0.6386, 2.465), (0.5657, -0.9959, 2.515), (-1.059, -0.9959, 2.515), (0.5657, 0.6454, 2.515), (-1.059, 0.6454, 2.515)], [], [(4, 6, 9, 11), (3, 2, 6, 7), (7, 6, 4, 5), (5, 1, 3, 7), (1, 0, 2, 3), (5, 4, 0, 1), (8, 10, 14, 12), (2, 0, 10, 8), (0, 4, 11, 10), (6, 2, 8, 9), (14, 15, 13, 12), (11, 9, 13, 15), (9, 8, 12, 13), (10, 11, 15, 14)])
_uv = me_cube_019.uv_layers.new(name='UVMap')
_uv.uv.foreach_set('vector', [0.625, 0.25, 0.625, 0.0, 0.625, 0.0, 0.625, 0.25, 0.375, 0.75, 0.625, 0.75, 0.625, 1.0, 0.375, 1.0, 0.375, 0.0, 0.625, 0.0, 0.625, 0.25, 0.375, 0.25, 0.125, 0.5, 0.375, 0.5, 0.375, 0.75, 0.125, 0.75, 0.375, 0.5, 0.625, 0.5, 0.625, 0.75, 0.375, 0.75, 0.375, 0.25, 0.625, 0.25, 0.625, 0.5, 0.375, 0.5, 0.625, 0.75, 0.625, 0.5, 0.625, 0.5, 0.625, 0.75, 0.625, 0.75, 0.625, 0.5, 0.625, 0.5, 0.625, 0.75, 0.625, 0.5, 0.625, 0.25, 0.625, 0.25, 0.625, 0.5, 0.625, 1.0, 0.625, 0.75, 0.625, 0.75, 0.625, 1.0, 0.625, 0.5, 0.875, 0.5, 0.875, 0.75, 0.625, 0.75, 0.625, 0.25, 0.625, 0.0, 0.625, 0.0, 0.625, 0.25, 0.625, 1.0, 0.625, 0.75, 0.625, 0.75, 0.625, 1.0, 0.625, 0.5, 0.625, 0.25, 0.625, 0.25, 0.625, 0.5])
me_cube_019.materials.append(mat_material_003)
me_cube_019.use_mirror_vertex_groups = False
me_cube_019.update()
me_cube_020 = bpy.data.meshes.new('Cube.020')
me_cube_020.from_pydata([(0.5302, 0.6267, 2.454), (0.5302, 0.6267, -0.02478), (0.5302, -1.0, 2.454), (0.5302, -1.0, -0.02478), (-1.0, 0.6267, 2.454), (-1.0, 0.6267, -0.02478), (-1.0, -1.0, 2.454), (-1.0, -1.0, -0.02478), (0.5699, -1.007, 2.465), (-1.059, -1.007, 2.465), (0.5699, 0.6386, 2.465), (-1.059, 0.6386, 2.465), (0.5657, -0.9959, 2.515), (-1.059, -0.9959, 2.515), (0.5657, 0.6454, 2.515), (-1.059, 0.6454, 2.515)], [], [(4, 6, 9, 11), (3, 2, 6, 7), (7, 6, 4, 5), (5, 1, 3, 7), (1, 0, 2, 3), (5, 4, 0, 1), (8, 10, 14, 12), (2, 0, 10, 8), (0, 4, 11, 10), (6, 2, 8, 9), (14, 15, 13, 12), (11, 9, 13, 15), (9, 8, 12, 13), (10, 11, 15, 14)])
_uv = me_cube_020.uv_layers.new(name='UVMap')
_uv.uv.foreach_set('vector', [0.625, 0.25, 0.625, 0.0, 0.625, 0.0, 0.625, 0.25, 0.375, 0.75, 0.625, 0.75, 0.625, 1.0, 0.375, 1.0, 0.375, 0.0, 0.625, 0.0, 0.625, 0.25, 0.375, 0.25, 0.125, 0.5, 0.375, 0.5, 0.375, 0.75, 0.125, 0.75, 0.375, 0.5, 0.625, 0.5, 0.625, 0.75, 0.375, 0.75, 0.375, 0.25, 0.625, 0.25, 0.625, 0.5, 0.375, 0.5, 0.625, 0.75, 0.625, 0.5, 0.625, 0.5, 0.625, 0.75, 0.625, 0.75, 0.625, 0.5, 0.625, 0.5, 0.625, 0.75, 0.625, 0.5, 0.625, 0.25, 0.625, 0.25, 0.625, 0.5, 0.625, 1.0, 0.625, 0.75, 0.625, 0.75, 0.625, 1.0, 0.625, 0.5, 0.875, 0.5, 0.875, 0.75, 0.625, 0.75, 0.625, 0.25, 0.625, 0.0, 0.625, 0.0, 0.625, 0.25, 0.625, 1.0, 0.625, 0.75, 0.625, 0.75, 0.625, 1.0, 0.625, 0.5, 0.625, 0.25, 0.625, 0.25, 0.625, 0.5])
me_cube_020.materials.append(mat_material_003)
me_cube_020.use_mirror_vertex_groups = False
me_cube_020.update()
me_cube_021 = bpy.data.meshes.new('Cube.021')
me_cube_021.from_pydata([(0.5302, 0.6267, 2.454), (0.5302, 0.6267, -0.02478), (0.5302, -1.0, 2.454), (0.5302, -1.0, -0.02478), (-1.0, 0.6267, 2.454), (-1.0, 0.6267, -0.02478), (-1.0, -1.0, 2.454), (-1.0, -1.0, -0.02478), (0.5318, -1.007, 2.465), (-1.059, -1.007, 2.465), (0.5318, 0.6917, 2.465), (-1.059, 0.6917, 2.465), (0.5278, -0.9959, 2.515), (-1.059, -0.9959, 2.515), (0.5278, 0.6961, 2.515), (-1.059, 0.6961, 2.515)], [], [(4, 6, 9, 11), (3, 2, 6, 7), (7, 6, 4, 5), (5, 1, 3, 7), (1, 0, 2, 3), (5, 4, 0, 1), (8, 10, 14, 12), (2, 0, 10, 8), (0, 4, 11, 10), (6, 2, 8, 9), (14, 15, 13, 12), (11, 9, 13, 15), (9, 8, 12, 13), (10, 11, 15, 14)])
_uv = me_cube_021.uv_layers.new(name='UVMap')
_uv.uv.foreach_set('vector', [0.625, 0.25, 0.625, 0.0, 0.625, 0.0, 0.625, 0.25, 0.375, 0.75, 0.625, 0.75, 0.625, 1.0, 0.375, 1.0, 0.375, 0.0, 0.625, 0.0, 0.625, 0.25, 0.375, 0.25, 0.125, 0.5, 0.375, 0.5, 0.375, 0.75, 0.125, 0.75, 0.375, 0.5, 0.625, 0.5, 0.625, 0.75, 0.375, 0.75, 0.375, 0.25, 0.625, 0.25, 0.625, 0.5, 0.375, 0.5, 0.625, 0.75, 0.625, 0.5, 0.625, 0.5, 0.625, 0.75, 0.625, 0.75, 0.625, 0.5, 0.625, 0.5, 0.625, 0.75, 0.625, 0.5, 0.625, 0.25, 0.625, 0.25, 0.625, 0.5, 0.625, 1.0, 0.625, 0.75, 0.625, 0.75, 0.625, 1.0, 0.625, 0.5, 0.875, 0.5, 0.875, 0.75, 0.625, 0.75, 0.625, 0.25, 0.625, 0.0, 0.625, 0.0, 0.625, 0.25, 0.625, 1.0, 0.625, 0.75, 0.625, 0.75, 0.625, 1.0, 0.625, 0.5, 0.625, 0.25, 0.625, 0.25, 0.625, 0.5])
me_cube_021.materials.append(mat_material_003)
me_cube_021.use_mirror_vertex_groups = False
me_cube_021.update()
me_cube_022 = bpy.data.meshes.new('Cube.022')
me_cube_022.from_pydata([(0.5302, 0.6267, 2.454), (0.5302, 0.6267, -0.02478), (0.5302, -1.0, 2.454), (0.5302, -1.0, -0.02478), (-1.0, 0.6267, 2.454), (-1.0, 0.6267, -0.02478), (-1.0, -1.0, 2.454), (-1.0, -1.0, -0.02478), (0.5318, -1.053, 2.465), (-0.9972, -1.053, 2.465), (0.5318, 0.6932, 2.465), (-0.9972, 0.6932, 2.465), (0.5278, -1.048, 2.515), (-0.9918, -1.048, 2.515), (0.5278, 0.6946, 2.515), (-0.9918, 0.6946, 2.515)], [], [(4, 6, 9, 11), (3, 2, 6, 7), (7, 6, 4, 5), (5, 1, 3, 7), (1, 0, 2, 3), (5, 4, 0, 1), (8, 10, 14, 12), (2, 0, 10, 8), (0, 4, 11, 10), (6, 2, 8, 9), (14, 15, 13, 12), (11, 9, 13, 15), (9, 8, 12, 13), (10, 11, 15, 14)])
_uv = me_cube_022.uv_layers.new(name='UVMap')
_uv.uv.foreach_set('vector', [0.625, 0.25, 0.625, 0.0, 0.625, 0.0, 0.625, 0.25, 0.375, 0.75, 0.625, 0.75, 0.625, 1.0, 0.375, 1.0, 0.375, 0.0, 0.625, 0.0, 0.625, 0.25, 0.375, 0.25, 0.125, 0.5, 0.375, 0.5, 0.375, 0.75, 0.125, 0.75, 0.375, 0.5, 0.625, 0.5, 0.625, 0.75, 0.375, 0.75, 0.375, 0.25, 0.625, 0.25, 0.625, 0.5, 0.375, 0.5, 0.625, 0.75, 0.625, 0.5, 0.625, 0.5, 0.625, 0.75, 0.625, 0.75, 0.625, 0.5, 0.625, 0.5, 0.625, 0.75, 0.625, 0.5, 0.625, 0.25, 0.625, 0.25, 0.625, 0.5, 0.625, 1.0, 0.625, 0.75, 0.625, 0.75, 0.625, 1.0, 0.625, 0.5, 0.875, 0.5, 0.875, 0.75, 0.625, 0.75, 0.625, 0.25, 0.625, 0.0, 0.625, 0.0, 0.625, 0.25, 0.625, 1.0, 0.625, 0.75, 0.625, 0.75, 0.625, 1.0, 0.625, 0.5, 0.625, 0.25, 0.625, 0.25, 0.625, 0.5])
me_cube_022.materials.append(mat_material_003)
me_cube_022.use_mirror_vertex_groups = False
me_cube_022.update()
me_cube_023 = bpy.data.meshes.new('Cube.023')
me_cube_023.from_pydata([(0.5302, 0.6267, 2.454), (0.5302, 0.6267, -0.02478), (0.5302, -1.0, 2.454), (0.5302, -1.0, -0.02478), (-1.0, 0.6267, 2.454), (-1.0, 0.6267, -0.02478), (-1.0, -1.0, 2.454), (-1.0, -1.0, -0.02478), (0.5318, -1.053, 2.465), (-0.9972, -1.053, 2.465), (0.5318, 0.6932, 2.465), (-0.9972, 0.6932, 2.465), (0.5278, -1.048, 2.515), (-0.9918, -1.048, 2.515), (0.5278, 0.6946, 2.515), (-0.9918, 0.6946, 2.515)], [], [(4, 6, 9, 11), (3, 2, 6, 7), (7, 6, 4, 5), (5, 1, 3, 7), (1, 0, 2, 3), (5, 4, 0, 1), (8, 10, 14, 12), (2, 0, 10, 8), (0, 4, 11, 10), (6, 2, 8, 9), (14, 15, 13, 12), (11, 9, 13, 15), (9, 8, 12, 13), (10, 11, 15, 14)])
_uv = me_cube_023.uv_layers.new(name='UVMap')
_uv.uv.foreach_set('vector', [0.625, 0.25, 0.625, 0.0, 0.625, 0.0, 0.625, 0.25, 0.375, 0.75, 0.625, 0.75, 0.625, 1.0, 0.375, 1.0, 0.375, 0.0, 0.625, 0.0, 0.625, 0.25, 0.375, 0.25, 0.125, 0.5, 0.375, 0.5, 0.375, 0.75, 0.125, 0.75, 0.375, 0.5, 0.625, 0.5, 0.625, 0.75, 0.375, 0.75, 0.375, 0.25, 0.625, 0.25, 0.625, 0.5, 0.375, 0.5, 0.625, 0.75, 0.625, 0.5, 0.625, 0.5, 0.625, 0.75, 0.625, 0.75, 0.625, 0.5, 0.625, 0.5, 0.625, 0.75, 0.625, 0.5, 0.625, 0.25, 0.625, 0.25, 0.625, 0.5, 0.625, 1.0, 0.625, 0.75, 0.625, 0.75, 0.625, 1.0, 0.625, 0.5, 0.875, 0.5, 0.875, 0.75, 0.625, 0.75, 0.625, 0.25, 0.625, 0.0, 0.625, 0.0, 0.625, 0.25, 0.625, 1.0, 0.625, 0.75, 0.625, 0.75, 0.625, 1.0, 0.625, 0.5, 0.625, 0.25, 0.625, 0.25, 0.625, 0.5])
me_cube_023.materials.append(mat_material_003)
me_cube_023.use_mirror_vertex_groups = False
me_cube_023.update()
me_cube_024 = bpy.data.meshes.new('Cube.024')
me_cube_024.from_pydata([(0.5302, 0.6267, 2.454), (0.5302, 0.6267, -0.02478), (0.5302, -1.0, 2.454), (0.5302, -1.0, -0.02478), (-1.0, 0.6267, 2.454), (-1.0, 0.6267, -0.02478), (-1.0, -1.0, 2.454), (-1.0, -1.0, -0.02478), (0.5318, -1.053, 2.465), (-0.9972, -1.053, 2.465), (0.5318, 0.6932, 2.465), (-0.9972, 0.6932, 2.465), (0.5278, -1.048, 2.515), (-0.9918, -1.048, 2.515), (0.5278, 0.6946, 2.515), (-0.9918, 0.6946, 2.515)], [], [(4, 6, 9, 11), (3, 2, 6, 7), (7, 6, 4, 5), (5, 1, 3, 7), (1, 0, 2, 3), (5, 4, 0, 1), (8, 10, 14, 12), (2, 0, 10, 8), (0, 4, 11, 10), (6, 2, 8, 9), (14, 15, 13, 12), (11, 9, 13, 15), (9, 8, 12, 13), (10, 11, 15, 14)])
_uv = me_cube_024.uv_layers.new(name='UVMap')
_uv.uv.foreach_set('vector', [0.625, 0.25, 0.625, 0.0, 0.625, 0.0, 0.625, 0.25, 0.375, 0.75, 0.625, 0.75, 0.625, 1.0, 0.375, 1.0, 0.375, 0.0, 0.625, 0.0, 0.625, 0.25, 0.375, 0.25, 0.125, 0.5, 0.375, 0.5, 0.375, 0.75, 0.125, 0.75, 0.375, 0.5, 0.625, 0.5, 0.625, 0.75, 0.375, 0.75, 0.375, 0.25, 0.625, 0.25, 0.625, 0.5, 0.375, 0.5, 0.625, 0.75, 0.625, 0.5, 0.625, 0.5, 0.625, 0.75, 0.625, 0.75, 0.625, 0.5, 0.625, 0.5, 0.625, 0.75, 0.625, 0.5, 0.625, 0.25, 0.625, 0.25, 0.625, 0.5, 0.625, 1.0, 0.625, 0.75, 0.625, 0.75, 0.625, 1.0, 0.625, 0.5, 0.875, 0.5, 0.875, 0.75, 0.625, 0.75, 0.625, 0.25, 0.625, 0.0, 0.625, 0.0, 0.625, 0.25, 0.625, 1.0, 0.625, 0.75, 0.625, 0.75, 0.625, 1.0, 0.625, 0.5, 0.625, 0.25, 0.625, 0.25, 0.625, 0.5])
me_cube_024.materials.append(mat_material_003)
me_cube_024.use_mirror_vertex_groups = False
me_cube_024.update()
me_cube_025 = bpy.data.meshes.new('Cube.025')
me_cube_025.from_pydata([(0.5302, 0.6267, 2.454), (0.5302, 0.6267, -0.02478), (0.5302, -1.0, 2.454), (0.5302, -1.0, -0.02478), (-1.0, 0.6267, 2.454), (-1.0, 0.6267, -0.02478), (-1.0, -1.0, 2.454), (-1.0, -1.0, -0.02478), (0.5318, -1.053, 2.465), (-0.9972, -1.053, 2.465), (0.5318, 0.6932, 2.465), (-0.9972, 0.6932, 2.465), (0.5278, -1.048, 2.515), (-0.9918, -1.048, 2.515), (0.5278, 0.6946, 2.515), (-0.9918, 0.6946, 2.515)], [], [(4, 6, 9, 11), (3, 2, 6, 7), (7, 6, 4, 5), (5, 1, 3, 7), (1, 0, 2, 3), (5, 4, 0, 1), (8, 10, 14, 12), (2, 0, 10, 8), (0, 4, 11, 10), (6, 2, 8, 9), (14, 15, 13, 12), (11, 9, 13, 15), (9, 8, 12, 13), (10, 11, 15, 14)])
_uv = me_cube_025.uv_layers.new(name='UVMap')
_uv.uv.foreach_set('vector', [0.625, 0.25, 0.625, 0.0, 0.625, 0.0, 0.625, 0.25, 0.375, 0.75, 0.625, 0.75, 0.625, 1.0, 0.375, 1.0, 0.375, 0.0, 0.625, 0.0, 0.625, 0.25, 0.375, 0.25, 0.125, 0.5, 0.375, 0.5, 0.375, 0.75, 0.125, 0.75, 0.375, 0.5, 0.625, 0.5, 0.625, 0.75, 0.375, 0.75, 0.375, 0.25, 0.625, 0.25, 0.625, 0.5, 0.375, 0.5, 0.625, 0.75, 0.625, 0.5, 0.625, 0.5, 0.625, 0.75, 0.625, 0.75, 0.625, 0.5, 0.625, 0.5, 0.625, 0.75, 0.625, 0.5, 0.625, 0.25, 0.625, 0.25, 0.625, 0.5, 0.625, 1.0, 0.625, 0.75, 0.625, 0.75, 0.625, 1.0, 0.625, 0.5, 0.875, 0.5, 0.875, 0.75, 0.625, 0.75, 0.625, 0.25, 0.625, 0.0, 0.625, 0.0, 0.625, 0.25, 0.625, 1.0, 0.625, 0.75, 0.625, 0.75, 0.625, 1.0, 0.625, 0.5, 0.625, 0.25, 0.625, 0.25, 0.625, 0.5])
me_cube_025.materials.append(mat_material_003)
me_cube_025.use_mirror_vertex_groups = False
me_cube_025.update()
me_cube_026 = bpy.data.meshes.new('Cube.026')
me_cube_026.from_pydata([(0.5302, 0.6267, 2.454), (0.5302, 0.6267, -0.02478), (0.5302, -1.0, 2.454), (0.5302, -1.0, -0.02478), (-1.0, 0.6267, 2.454), (-1.0, 0.6267, -0.02478), (-1.0, -1.0, 2.454), (-1.0, -1.0, -0.02478), (0.5318, -1.053, 2.465), (-0.9972, -1.053, 2.465), (0.5318, 0.6932, 2.465), (-0.9972, 0.6932, 2.465), (0.5278, -1.048, 2.515), (-0.9918, -1.048, 2.515), (0.5278, 0.6946, 2.515), (-0.9918, 0.6946, 2.515)], [], [(4, 6, 9, 11), (3, 2, 6, 7), (7, 6, 4, 5), (5, 1, 3, 7), (1, 0, 2, 3), (5, 4, 0, 1), (8, 10, 14, 12), (2, 0, 10, 8), (0, 4, 11, 10), (6, 2, 8, 9), (14, 15, 13, 12), (11, 9, 13, 15), (9, 8, 12, 13), (10, 11, 15, 14)])
_uv = me_cube_026.uv_layers.new(name='UVMap')
_uv.uv.foreach_set('vector', [0.625, 0.25, 0.625, 0.0, 0.625, 0.0, 0.625, 0.25, 0.375, 0.75, 0.625, 0.75, 0.625, 1.0, 0.375, 1.0, 0.375, 0.0, 0.625, 0.0, 0.625, 0.25, 0.375, 0.25, 0.125, 0.5, 0.375, 0.5, 0.375, 0.75, 0.125, 0.75, 0.375, 0.5, 0.625, 0.5, 0.625, 0.75, 0.375, 0.75, 0.375, 0.25, 0.625, 0.25, 0.625, 0.5, 0.375, 0.5, 0.625, 0.75, 0.625, 0.5, 0.625, 0.5, 0.625, 0.75, 0.625, 0.75, 0.625, 0.5, 0.625, 0.5, 0.625, 0.75, 0.625, 0.5, 0.625, 0.25, 0.625, 0.25, 0.625, 0.5, 0.625, 1.0, 0.625, 0.75, 0.625, 0.75, 0.625, 1.0, 0.625, 0.5, 0.875, 0.5, 0.875, 0.75, 0.625, 0.75, 0.625, 0.25, 0.625, 0.0, 0.625, 0.0, 0.625, 0.25, 0.625, 1.0, 0.625, 0.75, 0.625, 0.75, 0.625, 1.0, 0.625, 0.5, 0.625, 0.25, 0.625, 0.25, 0.625, 0.5])
me_cube_026.materials.append(mat_material_003)
me_cube_026.use_mirror_vertex_groups = False
me_cube_026.update()
me_cube_027 = bpy.data.meshes.new('Cube.027')
me_cube_027.from_pydata([(0.5302, 0.6267, 2.454), (0.5302, 0.6267, -0.02478), (0.5302, -1.0, 2.454), (0.5302, -1.0, -0.02478), (-1.0, 0.6267, 2.454), (-1.0, 0.6267, -0.02478), (-1.0, -1.0, 2.454), (-1.0, -1.0, -0.02478), (0.5318, -1.053, 2.465), (-0.9972, -1.053, 2.465), (0.5318, 0.6932, 2.465), (-0.9972, 0.6932, 2.465), (0.5278, -1.048, 2.515), (-0.9918, -1.048, 2.515), (0.5278, 0.6946, 2.515), (-0.9918, 0.6946, 2.515)], [], [(4, 6, 9, 11), (3, 2, 6, 7), (7, 6, 4, 5), (5, 1, 3, 7), (1, 0, 2, 3), (5, 4, 0, 1), (8, 10, 14, 12), (2, 0, 10, 8), (0, 4, 11, 10), (6, 2, 8, 9), (14, 15, 13, 12), (11, 9, 13, 15), (9, 8, 12, 13), (10, 11, 15, 14)])
_uv = me_cube_027.uv_layers.new(name='UVMap')
_uv.uv.foreach_set('vector', [0.625, 0.25, 0.625, 0.0, 0.625, 0.0, 0.625, 0.25, 0.375, 0.75, 0.625, 0.75, 0.625, 1.0, 0.375, 1.0, 0.375, 0.0, 0.625, 0.0, 0.625, 0.25, 0.375, 0.25, 0.125, 0.5, 0.375, 0.5, 0.375, 0.75, 0.125, 0.75, 0.375, 0.5, 0.625, 0.5, 0.625, 0.75, 0.375, 0.75, 0.375, 0.25, 0.625, 0.25, 0.625, 0.5, 0.375, 0.5, 0.625, 0.75, 0.625, 0.5, 0.625, 0.5, 0.625, 0.75, 0.625, 0.75, 0.625, 0.5, 0.625, 0.5, 0.625, 0.75, 0.625, 0.5, 0.625, 0.25, 0.625, 0.25, 0.625, 0.5, 0.625, 1.0, 0.625, 0.75, 0.625, 0.75, 0.625, 1.0, 0.625, 0.5, 0.875, 0.5, 0.875, 0.75, 0.625, 0.75, 0.625, 0.25, 0.625, 0.0, 0.625, 0.0, 0.625, 0.25, 0.625, 1.0, 0.625, 0.75, 0.625, 0.75, 0.625, 1.0, 0.625, 0.5, 0.625, 0.25, 0.625, 0.25, 0.625, 0.5])
me_cube_027.materials.append(mat_material_003)
me_cube_027.use_mirror_vertex_groups = False
me_cube_027.update()
me_cube_028 = bpy.data.meshes.new('Cube.028')
me_cube_028.from_pydata([(0.5302, 0.6267, 2.454), (0.5302, 0.6267, -0.02478), (0.5302, -1.0, 2.454), (0.5302, -1.0, -0.02478), (-1.0, 0.6267, 2.454), (-1.0, 0.6267, -0.02478), (-1.0, -1.0, 2.454), (-1.0, -1.0, -0.02478), (0.5318, -1.053, 2.465), (-0.9972, -1.053, 2.465), (0.5318, 0.6932, 2.465), (-0.9972, 0.6932, 2.465), (0.5278, -1.048, 2.515), (-0.9918, -1.048, 2.515), (0.5278, 0.6946, 2.515), (-0.9918, 0.6946, 2.515)], [], [(4, 6, 9, 11), (3, 2, 6, 7), (7, 6, 4, 5), (5, 1, 3, 7), (1, 0, 2, 3), (5, 4, 0, 1), (8, 10, 14, 12), (2, 0, 10, 8), (0, 4, 11, 10), (6, 2, 8, 9), (14, 15, 13, 12), (11, 9, 13, 15), (9, 8, 12, 13), (10, 11, 15, 14)])
_uv = me_cube_028.uv_layers.new(name='UVMap')
_uv.uv.foreach_set('vector', [0.625, 0.25, 0.625, 0.0, 0.625, 0.0, 0.625, 0.25, 0.375, 0.75, 0.625, 0.75, 0.625, 1.0, 0.375, 1.0, 0.375, 0.0, 0.625, 0.0, 0.625, 0.25, 0.375, 0.25, 0.125, 0.5, 0.375, 0.5, 0.375, 0.75, 0.125, 0.75, 0.375, 0.5, 0.625, 0.5, 0.625, 0.75, 0.375, 0.75, 0.375, 0.25, 0.625, 0.25, 0.625, 0.5, 0.375, 0.5, 0.625, 0.75, 0.625, 0.5, 0.625, 0.5, 0.625, 0.75, 0.625, 0.75, 0.625, 0.5, 0.625, 0.5, 0.625, 0.75, 0.625, 0.5, 0.625, 0.25, 0.625, 0.25, 0.625, 0.5, 0.625, 1.0, 0.625, 0.75, 0.625, 0.75, 0.625, 1.0, 0.625, 0.5, 0.875, 0.5, 0.875, 0.75, 0.625, 0.75, 0.625, 0.25, 0.625, 0.0, 0.625, 0.0, 0.625, 0.25, 0.625, 1.0, 0.625, 0.75, 0.625, 0.75, 0.625, 1.0, 0.625, 0.5, 0.625, 0.25, 0.625, 0.25, 0.625, 0.5])
me_cube_028.materials.append(mat_material_003)
me_cube_028.use_mirror_vertex_groups = False
me_cube_028.update()
me_cube_029 = bpy.data.meshes.new('Cube.029')
me_cube_029.from_pydata([(0.5302, 0.6267, 2.454), (0.5302, 0.6267, -0.02478), (0.5302, -1.0, 2.454), (0.5302, -1.0, -0.02478), (-1.0, 0.6267, 2.454), (-1.0, 0.6267, -0.02478), (-1.0, -1.0, 2.454), (-1.0, -1.0, -0.02478), (0.5318, -1.053, 2.465), (-0.9972, -1.053, 2.465), (0.5318, 0.6932, 2.465), (-0.9972, 0.6932, 2.465), (0.5278, -1.048, 2.515), (-0.9918, -1.048, 2.515), (0.5278, 0.6946, 2.515), (-0.9918, 0.6946, 2.515)], [], [(4, 6, 9, 11), (3, 2, 6, 7), (7, 6, 4, 5), (5, 1, 3, 7), (1, 0, 2, 3), (5, 4, 0, 1), (8, 10, 14, 12), (2, 0, 10, 8), (0, 4, 11, 10), (6, 2, 8, 9), (14, 15, 13, 12), (11, 9, 13, 15), (9, 8, 12, 13), (10, 11, 15, 14)])
_uv = me_cube_029.uv_layers.new(name='UVMap')
_uv.uv.foreach_set('vector', [0.625, 0.25, 0.625, 0.0, 0.625, 0.0, 0.625, 0.25, 0.375, 0.75, 0.625, 0.75, 0.625, 1.0, 0.375, 1.0, 0.375, 0.0, 0.625, 0.0, 0.625, 0.25, 0.375, 0.25, 0.125, 0.5, 0.375, 0.5, 0.375, 0.75, 0.125, 0.75, 0.375, 0.5, 0.625, 0.5, 0.625, 0.75, 0.375, 0.75, 0.375, 0.25, 0.625, 0.25, 0.625, 0.5, 0.375, 0.5, 0.625, 0.75, 0.625, 0.5, 0.625, 0.5, 0.625, 0.75, 0.625, 0.75, 0.625, 0.5, 0.625, 0.5, 0.625, 0.75, 0.625, 0.5, 0.625, 0.25, 0.625, 0.25, 0.625, 0.5, 0.625, 1.0, 0.625, 0.75, 0.625, 0.75, 0.625, 1.0, 0.625, 0.5, 0.875, 0.5, 0.875, 0.75, 0.625, 0.75, 0.625, 0.25, 0.625, 0.0, 0.625, 0.0, 0.625, 0.25, 0.625, 1.0, 0.625, 0.75, 0.625, 0.75, 0.625, 1.0, 0.625, 0.5, 0.625, 0.25, 0.625, 0.25, 0.625, 0.5])
me_cube_029.materials.append(mat_material_003)
me_cube_029.use_mirror_vertex_groups = False
me_cube_029.update()
me_cube_030 = bpy.data.meshes.new('Cube.030')
me_cube_030.from_pydata([(0.5319, 0.6267, 2.454), (0.5302, 0.6267, -0.02478), (0.5319, -1.0, 2.454), (0.5302, -1.0, -0.02478), (-1.0, 0.6267, 2.454), (-1.0, 0.6267, -0.02478), (-1.0, -1.0, 2.454), (-1.0, -1.0, -0.02478), (0.5918, -1.053, 2.465), (-0.9972, -1.053, 2.465), (0.5918, 0.6932, 2.465), (-0.9972, 0.6932, 2.465), (0.574, -1.048, 2.515), (-0.9918, -1.048, 2.515), (0.574, 0.6946, 2.515), (-0.9918, 0.6946, 2.515)], [], [(4, 6, 9, 11), (3, 2, 6, 7), (7, 6, 4, 5), (5, 1, 3, 7), (1, 0, 2, 3), (5, 4, 0, 1), (8, 10, 14, 12), (2, 0, 10, 8), (0, 4, 11, 10), (6, 2, 8, 9), (14, 15, 13, 12), (11, 9, 13, 15), (9, 8, 12, 13), (10, 11, 15, 14)])
_uv = me_cube_030.uv_layers.new(name='UVMap')
_uv.uv.foreach_set('vector', [0.625, 0.25, 0.625, 0.0, 0.625, 0.0, 0.625, 0.25, 0.375, 0.75, 0.625, 0.75, 0.625, 1.0, 0.375, 1.0, 0.375, 0.0, 0.625, 0.0, 0.625, 0.25, 0.375, 0.25, 0.125, 0.5, 0.375, 0.5, 0.375, 0.75, 0.125, 0.75, 0.375, 0.5, 0.625, 0.5, 0.625, 0.75, 0.375, 0.75, 0.375, 0.25, 0.625, 0.25, 0.625, 0.5, 0.375, 0.5, 0.625, 0.75, 0.625, 0.5, 0.625, 0.5, 0.625, 0.75, 0.625, 0.75, 0.625, 0.5, 0.625, 0.5, 0.625, 0.75, 0.625, 0.5, 0.625, 0.25, 0.625, 0.25, 0.625, 0.5, 0.625, 1.0, 0.625, 0.75, 0.625, 0.75, 0.625, 1.0, 0.625, 0.5, 0.875, 0.5, 0.875, 0.75, 0.625, 0.75, 0.625, 0.25, 0.625, 0.0, 0.625, 0.0, 0.625, 0.25, 0.625, 1.0, 0.625, 0.75, 0.625, 0.75, 0.625, 1.0, 0.625, 0.5, 0.625, 0.25, 0.625, 0.25, 0.625, 0.5])
me_cube_030.materials.append(mat_material_003)
me_cube_030.use_mirror_vertex_groups = False
me_cube_030.update()
me_cube_031 = bpy.data.meshes.new('Cube.031')
me_cube_031.from_pydata([(0.5302, 0.6267, 2.454), (0.5302, 0.6267, -0.02478), (0.5302, -1.0, 2.454), (0.5302, -1.0, -0.02478), (-1.0, 0.6267, 2.454), (-1.0, 0.6267, -0.02478), (-1.0, -1.0, 2.454), (-1.0, -1.0, -0.02478), (0.5989, -0.9954, 2.465), (-0.9972, -0.9954, 2.465), (0.5989, 0.6201, 2.465), (-0.9972, 0.6201, 2.465), (0.5958, -0.9959, 2.515), (-0.9918, -0.9959, 2.515), (0.5958, 0.6172, 2.515), (-0.9918, 0.6172, 2.515)], [], [(4, 6, 9, 11), (3, 2, 6, 7), (7, 6, 4, 5), (5, 1, 3, 7), (1, 0, 2, 3), (5, 4, 0, 1), (8, 10, 14, 12), (2, 0, 10, 8), (0, 4, 11, 10), (6, 2, 8, 9), (14, 15, 13, 12), (11, 9, 13, 15), (9, 8, 12, 13), (10, 11, 15, 14)])
_uv = me_cube_031.uv_layers.new(name='UVMap')
_uv.uv.foreach_set('vector', [0.625, 0.25, 0.625, 0.0, 0.625, 0.0, 0.625, 0.25, 0.375, 0.75, 0.625, 0.75, 0.625, 1.0, 0.375, 1.0, 0.375, 0.0, 0.625, 0.0, 0.625, 0.25, 0.375, 0.25, 0.125, 0.5, 0.375, 0.5, 0.375, 0.75, 0.125, 0.75, 0.375, 0.5, 0.625, 0.5, 0.625, 0.75, 0.375, 0.75, 0.375, 0.25, 0.625, 0.25, 0.625, 0.5, 0.375, 0.5, 0.625, 0.75, 0.625, 0.5, 0.625, 0.5, 0.625, 0.75, 0.625, 0.75, 0.625, 0.5, 0.625, 0.5, 0.625, 0.75, 0.625, 0.5, 0.625, 0.25, 0.625, 0.25, 0.625, 0.5, 0.625, 1.0, 0.625, 0.75, 0.625, 0.75, 0.625, 1.0, 0.625, 0.5, 0.875, 0.5, 0.875, 0.75, 0.625, 0.75, 0.625, 0.25, 0.625, 0.0, 0.625, 0.0, 0.625, 0.25, 0.625, 1.0, 0.625, 0.75, 0.625, 0.75, 0.625, 1.0, 0.625, 0.5, 0.625, 0.25, 0.625, 0.25, 0.625, 0.5])
me_cube_031.materials.append(mat_material_003)
me_cube_031.use_mirror_vertex_groups = False
me_cube_031.update()
me_cube_032 = bpy.data.meshes.new('Cube.032')
me_cube_032.from_pydata([(0.5302, 0.6267, 2.454), (0.5302, 0.6267, -0.02478), (0.5302, -1.0, 2.454), (0.5302, -1.0, -0.02478), (-1.0, 0.6267, 2.454), (-1.0, 0.6267, -0.02478), (-1.0, -1.0, 2.454), (-1.0, -1.0, -0.02478), (0.5989, -0.9954, 2.465), (-0.9972, -0.9954, 2.465), (0.5989, 0.6201, 2.465), (-0.9972, 0.6201, 2.465), (0.5958, -0.9959, 2.515), (-0.9918, -0.9959, 2.515), (0.5958, 0.6172, 2.515), (-0.9918, 0.6172, 2.515)], [], [(4, 6, 9, 11), (3, 2, 6, 7), (7, 6, 4, 5), (5, 1, 3, 7), (1, 0, 2, 3), (5, 4, 0, 1), (8, 10, 14, 12), (2, 0, 10, 8), (0, 4, 11, 10), (6, 2, 8, 9), (14, 15, 13, 12), (11, 9, 13, 15), (9, 8, 12, 13), (10, 11, 15, 14)])
_uv = me_cube_032.uv_layers.new(name='UVMap')
_uv.uv.foreach_set('vector', [0.625, 0.25, 0.625, 0.0, 0.625, 0.0, 0.625, 0.25, 0.375, 0.75, 0.625, 0.75, 0.625, 1.0, 0.375, 1.0, 0.375, 0.0, 0.625, 0.0, 0.625, 0.25, 0.375, 0.25, 0.125, 0.5, 0.375, 0.5, 0.375, 0.75, 0.125, 0.75, 0.375, 0.5, 0.625, 0.5, 0.625, 0.75, 0.375, 0.75, 0.375, 0.25, 0.625, 0.25, 0.625, 0.5, 0.375, 0.5, 0.625, 0.75, 0.625, 0.5, 0.625, 0.5, 0.625, 0.75, 0.625, 0.75, 0.625, 0.5, 0.625, 0.5, 0.625, 0.75, 0.625, 0.5, 0.625, 0.25, 0.625, 0.25, 0.625, 0.5, 0.625, 1.0, 0.625, 0.75, 0.625, 0.75, 0.625, 1.0, 0.625, 0.5, 0.875, 0.5, 0.875, 0.75, 0.625, 0.75, 0.625, 0.25, 0.625, 0.0, 0.625, 0.0, 0.625, 0.25, 0.625, 1.0, 0.625, 0.75, 0.625, 0.75, 0.625, 1.0, 0.625, 0.5, 0.625, 0.25, 0.625, 0.25, 0.625, 0.5])
me_cube_032.materials.append(mat_material_003)
me_cube_032.use_mirror_vertex_groups = False
me_cube_032.update()
me_cube_033 = bpy.data.meshes.new('Cube.033')
me_cube_033.from_pydata([(0.5302, 0.6267, 2.454), (0.5302, 0.6267, -0.02478), (0.5302, -1.0, 2.454), (0.5302, -1.0, -0.02478), (-1.0, 0.6267, 2.454), (-1.0, 0.6267, -0.02478), (-1.0, -1.0, 2.454), (-1.0, -1.0, -0.02478), (0.5989, -0.9954, 2.465), (-0.9972, -0.9954, 2.465), (0.5989, 0.6201, 2.465), (-0.9972, 0.6201, 2.465), (0.5958, -0.9959, 2.515), (-0.9918, -0.9959, 2.515), (0.5958, 0.6172, 2.515), (-0.9918, 0.6172, 2.515)], [], [(4, 6, 9, 11), (3, 2, 6, 7), (7, 6, 4, 5), (5, 1, 3, 7), (1, 0, 2, 3), (5, 4, 0, 1), (8, 10, 14, 12), (2, 0, 10, 8), (0, 4, 11, 10), (6, 2, 8, 9), (14, 15, 13, 12), (11, 9, 13, 15), (9, 8, 12, 13), (10, 11, 15, 14)])
_uv = me_cube_033.uv_layers.new(name='UVMap')
_uv.uv.foreach_set('vector', [0.625, 0.25, 0.625, 0.0, 0.625, 0.0, 0.625, 0.25, 0.375, 0.75, 0.625, 0.75, 0.625, 1.0, 0.375, 1.0, 0.375, 0.0, 0.625, 0.0, 0.625, 0.25, 0.375, 0.25, 0.125, 0.5, 0.375, 0.5, 0.375, 0.75, 0.125, 0.75, 0.375, 0.5, 0.625, 0.5, 0.625, 0.75, 0.375, 0.75, 0.375, 0.25, 0.625, 0.25, 0.625, 0.5, 0.375, 0.5, 0.625, 0.75, 0.625, 0.5, 0.625, 0.5, 0.625, 0.75, 0.625, 0.75, 0.625, 0.5, 0.625, 0.5, 0.625, 0.75, 0.625, 0.5, 0.625, 0.25, 0.625, 0.25, 0.625, 0.5, 0.625, 1.0, 0.625, 0.75, 0.625, 0.75, 0.625, 1.0, 0.625, 0.5, 0.875, 0.5, 0.875, 0.75, 0.625, 0.75, 0.625, 0.25, 0.625, 0.0, 0.625, 0.0, 0.625, 0.25, 0.625, 1.0, 0.625, 0.75, 0.625, 0.75, 0.625, 1.0, 0.625, 0.5, 0.625, 0.25, 0.625, 0.25, 0.625, 0.5])
me_cube_033.materials.append(mat_material_003)
me_cube_033.use_mirror_vertex_groups = False
me_cube_033.update()
me_cube_034 = bpy.data.meshes.new('Cube.034')
me_cube_034.from_pydata([(0.5302, 0.6267, 2.454), (0.5302, 0.6267, -0.02478), (0.5302, -1.0, 2.454), (0.5302, -1.0, -0.02478), (-1.0, 0.6267, 2.454), (-1.0, 0.6267, -0.02478), (-1.0, -1.0, 2.454), (-1.0, -1.0, -0.02478), (0.5989, -0.9954, 2.465), (-0.9972, -0.9954, 2.465), (0.5989, 0.6201, 2.465), (-0.9972, 0.6201, 2.465), (0.5958, -0.9959, 2.515), (-0.9918, -0.9959, 2.515), (0.5958, 0.6172, 2.515), (-0.9918, 0.6172, 2.515)], [], [(4, 6, 9, 11), (3, 2, 6, 7), (7, 6, 4, 5), (5, 1, 3, 7), (1, 0, 2, 3), (5, 4, 0, 1), (8, 10, 14, 12), (2, 0, 10, 8), (0, 4, 11, 10), (6, 2, 8, 9), (14, 15, 13, 12), (11, 9, 13, 15), (9, 8, 12, 13), (10, 11, 15, 14)])
_uv = me_cube_034.uv_layers.new(name='UVMap')
_uv.uv.foreach_set('vector', [0.625, 0.25, 0.625, 0.0, 0.625, 0.0, 0.625, 0.25, 0.375, 0.75, 0.625, 0.75, 0.625, 1.0, 0.375, 1.0, 0.375, 0.0, 0.625, 0.0, 0.625, 0.25, 0.375, 0.25, 0.125, 0.5, 0.375, 0.5, 0.375, 0.75, 0.125, 0.75, 0.375, 0.5, 0.625, 0.5, 0.625, 0.75, 0.375, 0.75, 0.375, 0.25, 0.625, 0.25, 0.625, 0.5, 0.375, 0.5, 0.625, 0.75, 0.625, 0.5, 0.625, 0.5, 0.625, 0.75, 0.625, 0.75, 0.625, 0.5, 0.625, 0.5, 0.625, 0.75, 0.625, 0.5, 0.625, 0.25, 0.625, 0.25, 0.625, 0.5, 0.625, 1.0, 0.625, 0.75, 0.625, 0.75, 0.625, 1.0, 0.625, 0.5, 0.875, 0.5, 0.875, 0.75, 0.625, 0.75, 0.625, 0.25, 0.625, 0.0, 0.625, 0.0, 0.625, 0.25, 0.625, 1.0, 0.625, 0.75, 0.625, 0.75, 0.625, 1.0, 0.625, 0.5, 0.625, 0.25, 0.625, 0.25, 0.625, 0.5])
me_cube_034.materials.append(mat_material_003)
me_cube_034.use_mirror_vertex_groups = False
me_cube_034.update()
me_cube_035 = bpy.data.meshes.new('Cube.035')
me_cube_035.from_pydata([(0.5302, 0.6267, 2.454), (0.5302, 0.6267, -0.02478), (0.5302, -1.0, 2.454), (0.5302, -1.0, -0.02478), (-1.0, 0.6267, 2.454), (-1.0, 0.6267, -0.02478), (-1.0, -1.0, 2.454), (-1.0, -1.0, -0.02478), (0.5989, -0.9954, 2.465), (-0.9972, -0.9954, 2.465), (0.5989, 0.6201, 2.465), (-0.9972, 0.6201, 2.465), (0.5958, -0.9959, 2.515), (-0.9918, -0.9959, 2.515), (0.5958, 0.6172, 2.515), (-0.9918, 0.6172, 2.515)], [], [(4, 6, 9, 11), (3, 2, 6, 7), (7, 6, 4, 5), (5, 1, 3, 7), (1, 0, 2, 3), (5, 4, 0, 1), (8, 10, 14, 12), (2, 0, 10, 8), (0, 4, 11, 10), (6, 2, 8, 9), (14, 15, 13, 12), (11, 9, 13, 15), (9, 8, 12, 13), (10, 11, 15, 14)])
_uv = me_cube_035.uv_layers.new(name='UVMap')
_uv.uv.foreach_set('vector', [0.625, 0.25, 0.625, 0.0, 0.625, 0.0, 0.625, 0.25, 0.375, 0.75, 0.625, 0.75, 0.625, 1.0, 0.375, 1.0, 0.375, 0.0, 0.625, 0.0, 0.625, 0.25, 0.375, 0.25, 0.125, 0.5, 0.375, 0.5, 0.375, 0.75, 0.125, 0.75, 0.375, 0.5, 0.625, 0.5, 0.625, 0.75, 0.375, 0.75, 0.375, 0.25, 0.625, 0.25, 0.625, 0.5, 0.375, 0.5, 0.625, 0.75, 0.625, 0.5, 0.625, 0.5, 0.625, 0.75, 0.625, 0.75, 0.625, 0.5, 0.625, 0.5, 0.625, 0.75, 0.625, 0.5, 0.625, 0.25, 0.625, 0.25, 0.625, 0.5, 0.625, 1.0, 0.625, 0.75, 0.625, 0.75, 0.625, 1.0, 0.625, 0.5, 0.875, 0.5, 0.875, 0.75, 0.625, 0.75, 0.625, 0.25, 0.625, 0.0, 0.625, 0.0, 0.625, 0.25, 0.625, 1.0, 0.625, 0.75, 0.625, 0.75, 0.625, 1.0, 0.625, 0.5, 0.625, 0.25, 0.625, 0.25, 0.625, 0.5])
me_cube_035.materials.append(mat_material_003)
me_cube_035.use_mirror_vertex_groups = False
me_cube_035.update()
me_cube_036 = bpy.data.meshes.new('Cube.036')
me_cube_036.from_pydata([(0.5302, 0.6267, 2.454), (0.5302, 0.6267, -0.02478), (0.5302, -1.0, 2.454), (0.5302, -1.0, -0.02478), (-1.0, 0.6267, 2.454), (-1.0, 0.6267, -0.02478), (-1.0, -1.0, 2.454), (-1.0, -1.0, -0.02478), (0.5989, -0.9954, 2.465), (-0.9972, -0.9954, 2.465), (0.5989, 0.6201, 2.465), (-0.9972, 0.6201, 2.465), (0.5958, -0.9959, 2.515), (-0.9918, -0.9959, 2.515), (0.5958, 0.6172, 2.515), (-0.9918, 0.6172, 2.515)], [], [(4, 6, 9, 11), (3, 2, 6, 7), (7, 6, 4, 5), (5, 1, 3, 7), (1, 0, 2, 3), (5, 4, 0, 1), (8, 10, 14, 12), (2, 0, 10, 8), (0, 4, 11, 10), (6, 2, 8, 9), (14, 15, 13, 12), (11, 9, 13, 15), (9, 8, 12, 13), (10, 11, 15, 14)])
_uv = me_cube_036.uv_layers.new(name='UVMap')
_uv.uv.foreach_set('vector', [0.625, 0.25, 0.625, 0.0, 0.625, 0.0, 0.625, 0.25, 0.375, 0.75, 0.625, 0.75, 0.625, 1.0, 0.375, 1.0, 0.375, 0.0, 0.625, 0.0, 0.625, 0.25, 0.375, 0.25, 0.125, 0.5, 0.375, 0.5, 0.375, 0.75, 0.125, 0.75, 0.375, 0.5, 0.625, 0.5, 0.625, 0.75, 0.375, 0.75, 0.375, 0.25, 0.625, 0.25, 0.625, 0.5, 0.375, 0.5, 0.625, 0.75, 0.625, 0.5, 0.625, 0.5, 0.625, 0.75, 0.625, 0.75, 0.625, 0.5, 0.625, 0.5, 0.625, 0.75, 0.625, 0.5, 0.625, 0.25, 0.625, 0.25, 0.625, 0.5, 0.625, 1.0, 0.625, 0.75, 0.625, 0.75, 0.625, 1.0, 0.625, 0.5, 0.875, 0.5, 0.875, 0.75, 0.625, 0.75, 0.625, 0.25, 0.625, 0.0, 0.625, 0.0, 0.625, 0.25, 0.625, 1.0, 0.625, 0.75, 0.625, 0.75, 0.625, 1.0, 0.625, 0.5, 0.625, 0.25, 0.625, 0.25, 0.625, 0.5])
me_cube_036.materials.append(mat_material_003)
me_cube_036.use_mirror_vertex_groups = False
me_cube_036.update()
me_cube_037 = bpy.data.meshes.new('Cube.037')
me_cube_037.from_pydata([(0.5302, 0.6267, 2.454), (0.5302, 0.6267, -0.02478), (0.5302, -1.0, 2.454), (0.5302, -1.0, -0.02478), (-1.0, 0.6267, 2.454), (-1.0, 0.6267, -0.02478), (-1.0, -1.0, 2.454), (-1.0, -1.0, -0.02478), (0.5989, -0.9954, 2.465), (-0.9972, -0.9954, 2.465), (0.5989, 0.6201, 2.465), (-0.9972, 0.6201, 2.465), (0.5958, -0.9959, 2.515), (-0.9918, -0.9959, 2.515), (0.5958, 0.6172, 2.515), (-0.9918, 0.6172, 2.515)], [], [(4, 6, 9, 11), (3, 2, 6, 7), (7, 6, 4, 5), (5, 1, 3, 7), (1, 0, 2, 3), (5, 4, 0, 1), (8, 10, 14, 12), (2, 0, 10, 8), (0, 4, 11, 10), (6, 2, 8, 9), (14, 15, 13, 12), (11, 9, 13, 15), (9, 8, 12, 13), (10, 11, 15, 14)])
_uv = me_cube_037.uv_layers.new(name='UVMap')
_uv.uv.foreach_set('vector', [0.625, 0.25, 0.625, 0.0, 0.625, 0.0, 0.625, 0.25, 0.375, 0.75, 0.625, 0.75, 0.625, 1.0, 0.375, 1.0, 0.375, 0.0, 0.625, 0.0, 0.625, 0.25, 0.375, 0.25, 0.125, 0.5, 0.375, 0.5, 0.375, 0.75, 0.125, 0.75, 0.375, 0.5, 0.625, 0.5, 0.625, 0.75, 0.375, 0.75, 0.375, 0.25, 0.625, 0.25, 0.625, 0.5, 0.375, 0.5, 0.625, 0.75, 0.625, 0.5, 0.625, 0.5, 0.625, 0.75, 0.625, 0.75, 0.625, 0.5, 0.625, 0.5, 0.625, 0.75, 0.625, 0.5, 0.625, 0.25, 0.625, 0.25, 0.625, 0.5, 0.625, 1.0, 0.625, 0.75, 0.625, 0.75, 0.625, 1.0, 0.625, 0.5, 0.875, 0.5, 0.875, 0.75, 0.625, 0.75, 0.625, 0.25, 0.625, 0.0, 0.625, 0.0, 0.625, 0.25, 0.625, 1.0, 0.625, 0.75, 0.625, 0.75, 0.625, 1.0, 0.625, 0.5, 0.625, 0.25, 0.625, 0.25, 0.625, 0.5])
me_cube_037.materials.append(mat_material_003)
me_cube_037.use_mirror_vertex_groups = False
me_cube_037.update()
me_cube_038 = bpy.data.meshes.new('Cube.038')
me_cube_038.from_pydata([(0.5302, 0.6267, 2.454), (0.5302, 0.6267, -0.02478), (0.5302, -1.0, 2.454), (0.5302, -1.0, -0.02478), (-1.0, 0.6267, 2.454), (-1.0, 0.6267, -0.02478), (-1.0, -1.0, 2.454), (-1.0, -1.0, -0.02478), (0.5989, -0.9954, 2.465), (-0.9972, -0.9954, 2.465), (0.5989, 0.6201, 2.465), (-0.9972, 0.6201, 2.465), (0.5958, -0.9959, 2.515), (-0.9918, -0.9959, 2.515), (0.5958, 0.6172, 2.515), (-0.9918, 0.6172, 2.515)], [], [(4, 6, 9, 11), (3, 2, 6, 7), (7, 6, 4, 5), (5, 1, 3, 7), (1, 0, 2, 3), (5, 4, 0, 1), (8, 10, 14, 12), (2, 0, 10, 8), (0, 4, 11, 10), (6, 2, 8, 9), (14, 15, 13, 12), (11, 9, 13, 15), (9, 8, 12, 13), (10, 11, 15, 14)])
_uv = me_cube_038.uv_layers.new(name='UVMap')
_uv.uv.foreach_set('vector', [0.625, 0.25, 0.625, 0.0, 0.625, 0.0, 0.625, 0.25, 0.375, 0.75, 0.625, 0.75, 0.625, 1.0, 0.375, 1.0, 0.375, 0.0, 0.625, 0.0, 0.625, 0.25, 0.375, 0.25, 0.125, 0.5, 0.375, 0.5, 0.375, 0.75, 0.125, 0.75, 0.375, 0.5, 0.625, 0.5, 0.625, 0.75, 0.375, 0.75, 0.375, 0.25, 0.625, 0.25, 0.625, 0.5, 0.375, 0.5, 0.625, 0.75, 0.625, 0.5, 0.625, 0.5, 0.625, 0.75, 0.625, 0.75, 0.625, 0.5, 0.625, 0.5, 0.625, 0.75, 0.625, 0.5, 0.625, 0.25, 0.625, 0.25, 0.625, 0.5, 0.625, 1.0, 0.625, 0.75, 0.625, 0.75, 0.625, 1.0, 0.625, 0.5, 0.875, 0.5, 0.875, 0.75, 0.625, 0.75, 0.625, 0.25, 0.625, 0.0, 0.625, 0.0, 0.625, 0.25, 0.625, 1.0, 0.625, 0.75, 0.625, 0.75, 0.625, 1.0, 0.625, 0.5, 0.625, 0.25, 0.625, 0.25, 0.625, 0.5])
me_cube_038.materials.append(mat_material_003)
me_cube_038.use_mirror_vertex_groups = False
me_cube_038.update()
me_cube_039 = bpy.data.meshes.new('Cube.039')
me_cube_039.from_pydata([(-1.014, -3.878, -0.9725), (-1.014, -3.878, -0.8263), (-1.014, 17.39, -0.9725), (-1.014, 17.39, -0.8263), (1.122, -3.878, -0.9725), (1.122, -3.878, -0.8263), (1.122, 17.39, -0.9725), (1.122, 17.39, -0.8263), (-1.055, -1.351, -0.9473), (-1.055, -1.351, -0.8011), (1.082, -1.351, -0.9473), (1.082, -1.351, -0.8011), (1.314, 17.39, -0.8263), (1.314, 17.39, -0.9725), (1.274, -1.351, -0.9473), (1.274, -1.351, -0.8011), (18.97, -1.065, -0.8011), (19.01, -3.592, -0.8263), (19.01, -3.592, -0.9725), (18.97, -1.065, -0.9473), (1.124, -4.028, -0.8263), (1.124, -4.028, -0.9725), (19.01, -3.742, -0.8263), (19.01, -3.742, -0.9725), (-1.014, -4.016, -0.9725), (-1.014, -4.016, -0.8263), (1.122, -4.016, -0.8263), (1.122, -4.016, -0.9725), (-1.019, 14.92, -0.8237), (1.118, 14.92, -0.9699), (-1.019, 14.92, -0.9699), (1.118, 14.92, -0.8237), (1.31, 14.92, -0.9699), (1.31, 14.92, -0.8237), (18.83, 17.37, -0.8263), (18.83, 17.37, -0.9725), (18.95, 14.89, -0.9699), (18.95, 14.89, -0.8237), (16.51, 14.9, -0.8237), (16.52, 17.37, -0.8263), (16.52, 17.37, -0.9725), (16.51, 14.9, -0.9699), (18.94, -1.123, -0.8238), (18.94, -1.123, -0.97), (16.5, -1.121, -0.8238), (16.5, -1.121, -0.97)], [], [(30, 28, 3, 2), (2, 3, 7, 6), (17, 5, 20, 22), (5, 1, 25, 26), (8, 10, 4, 0), (11, 9, 1, 5), (31, 28, 9, 11), (30, 29, 10, 8), (29, 6, 13, 32), (0, 1, 9, 8), (32, 33, 15, 14), (11, 10, 14, 15), (6, 7, 12, 13), (31, 11, 15, 33), (19, 16, 17, 18), (10, 11, 16, 19), (4, 10, 19, 18), (11, 5, 17, 16), (20, 21, 23, 22), (5, 4, 21, 20), (18, 17, 22, 23), (4, 18, 23, 21), (27, 26, 25, 24), (4, 5, 26, 27), (1, 0, 24, 25), (0, 4, 27, 24), (7, 31, 33, 12), (39, 38, 37, 34), (10, 29, 32, 14), (2, 6, 29, 30), (7, 3, 28, 31), (8, 9, 28, 30), (35, 34, 37, 36), (40, 39, 34, 35), (41, 40, 35, 36), (37, 38, 44, 42), (33, 32, 41, 38), (32, 13, 40, 41), (13, 12, 39, 40), (12, 33, 38, 39), (44, 45, 43, 42), (41, 36, 43, 45), (36, 37, 42, 43), (38, 41, 45, 44)])
me_cube_039.polygons.foreach_set('use_smooth', [True] * 44)
_uv = me_cube_039.uv_layers.new(name='UVMap')
_uv.uv.foreach_set('vector', [0.375, 0.2265, 0.625, 0.2265, 0.625, 0.25, 0.375, 0.25, 0.375, 0.25, 0.625, 0.25, 0.625, 0.5, 0.375, 0.5, 0.625, 0.75, 0.625, 0.75, 0.625, 0.75, 0.625, 0.75, 0.625, 0.75, 0.875, 0.75, 0.875, 0.75, 0.625, 0.75, 0.125, 0.7234, 0.375, 0.7234, 0.375, 0.75, 0.125, 0.75, 0.625, 0.7234, 0.875, 0.7234, 0.875, 0.75, 0.625, 0.75, 0.625, 0.5235, 0.875, 0.5235, 0.875, 0.7234, 0.625, 0.7234, 0.125, 0.5235, 0.375, 0.5235, 0.375, 0.7234, 0.125, 0.7234, 0.375, 0.5235, 0.375, 0.5, 0.375, 0.5, 0.375, 0.5235, 0.375, 0.0, 0.625, 0.0, 0.625, 0.02657, 0.375, 0.02657, 0.375, 0.5235, 0.625, 0.5235, 0.625, 0.7234, 0.375, 0.7234, 0.625, 0.7234, 0.375, 0.7234, 0.375, 0.7234, 0.625, 0.7234, 0.375, 0.5, 0.625, 0.5, 0.625, 0.5, 0.375, 0.5, 0.625, 0.5235, 0.625, 0.7234, 0.625, 0.7234, 0.625, 0.5235, 0.375, 0.7234, 0.625, 0.7234, 0.625, 0.75, 0.375, 0.75, 0.375, 0.7234, 0.625, 0.7234, 0.625, 0.7234, 0.375, 0.7234, 0.375, 0.75, 0.375, 0.7234, 0.375, 0.7234, 0.375, 0.75, 0.625, 0.7234, 0.625, 0.75, 0.625, 0.75, 0.625, 0.7234, 0.625, 0.75, 0.375, 0.75, 0.375, 0.75, 0.625, 0.75, 0.625, 0.75, 0.375, 0.75, 0.375, 0.75, 0.625, 0.75, 0.375, 0.75, 0.625, 0.75, 0.625, 0.75, 0.375, 0.75, 0.375, 0.75, 0.375, 0.75, 0.375, 0.75, 0.375, 0.75, 0.375, 0.75, 0.625, 0.75, 0.625, 1.0, 0.375, 1.0, 0.375, 0.75, 0.625, 0.75, 0.625, 0.75, 0.375, 0.75, 0.625, 0.0, 0.375, 0.0, 0.375, 0.0, 0.625, 0.0, 0.125, 0.75, 0.375, 0.75, 0.375, 0.75, 0.125, 0.75, 0.625, 0.5, 0.625, 0.5235, 0.625, 0.5235, 0.625, 0.5, 0.625, 0.5, 0.625, 0.5235, 0.625, 0.5235, 0.625, 0.5, 0.375, 0.7234, 0.375, 0.5235, 0.375, 0.5235, 0.375, 0.7234, 0.125, 0.5, 0.375, 0.5, 0.375, 0.5235, 0.125, 0.5235, 0.625, 0.5, 0.875, 0.5, 0.875, 0.5235, 0.625, 0.5235, 0.375, 0.02657, 0.625, 0.02657, 0.625, 0.2265, 0.375, 0.2265, 0.375, 0.5, 0.625, 0.5, 0.625, 0.5235, 0.375, 0.5235, 0.375, 0.5, 0.625, 0.5, 0.625, 0.5, 0.375, 0.5, 0.375, 0.5235, 0.375, 0.5, 0.375, 0.5, 0.375, 0.5235, 0.625, 0.5235, 0.625, 0.5235, 0.625, 0.5235, 0.625, 0.5235, 0.625, 0.5235, 0.375, 0.5235, 0.375, 0.5235, 0.625, 0.5235, 0.375, 0.5235, 0.375, 0.5, 0.375, 0.5, 0.375, 0.5235, 0.375, 0.5, 0.625, 0.5, 0.625, 0.5, 0.375, 0.5, 0.625, 0.5, 0.625, 0.5235, 0.625, 0.5235, 0.625, 0.5, 0.625, 0.5235, 0.375, 0.5235, 0.375, 0.5235, 0.625, 0.5235, 0.375, 0.5235, 0.375, 0.5235, 0.375, 0.5235, 0.375, 0.5235, 0.375, 0.5235, 0.625, 0.5235, 0.625, 0.5235, 0.375, 0.5235, 0.625, 0.5235, 0.375, 0.5235, 0.375, 0.5235, 0.625, 0.5235])
me_cube_039.materials.append(mat_material_003)
me_cube_039.update()
me_cube_040 = bpy.data.meshes.new('Cube.040')
me_cube_040.from_pydata([(0.5503, 2.875, -0.01335), (0.5503, 2.875, 0.2611), (0.5503, 15.9, -0.01335), (0.5503, 15.9, 0.2611), (12.77, 2.875, -0.01335), (12.77, 2.875, 0.2611), (12.77, 15.9, -0.01335), (12.77, 15.9, 0.2611)], [], [(0, 1, 3, 2), (2, 3, 7, 6), (6, 7, 5, 4), (4, 5, 1, 0), (2, 6, 4, 0), (7, 3, 1, 5)])
_uv = me_cube_040.uv_layers.new(name='UVMap')
_uv.uv.foreach_set('vector', [0.375, 0.0, 0.625, 0.0, 0.625, 0.25, 0.375, 0.25, 0.375, 0.25, 0.625, 0.25, 0.625, 0.5, 0.375, 0.5, 0.375, 0.5, 0.625, 0.5, 0.625, 0.75, 0.375, 0.75, 0.375, 0.75, 0.625, 0.75, 0.625, 1.0, 0.375, 1.0, 0.125, 0.5, 0.375, 0.5, 0.375, 0.75, 0.125, 0.75, 0.625, 0.5, 0.875, 0.5, 0.875, 0.75, 0.625, 0.75])
me_cube_040.materials.append(mat_material_003)
me_cube_040.update()

# ---- objects
ob_cube = bpy.data.objects.new('Cube', me_cube)
ob_light = bpy.data.objects.new('Light', light_light)
ob_camera = bpy.data.objects.new('Camera', cam_camera)
ob_cube_001 = bpy.data.objects.new('Cube.001', me_cube_004)
ob_cube_002 = bpy.data.objects.new('Cube.002', me_cube_005)
ob_cube_003 = bpy.data.objects.new('Cube.003', me_cube_006)
ob_cube_004 = bpy.data.objects.new('Cube.004', me_cube_007)
ob_cube_005 = bpy.data.objects.new('Cube.005', me_cube_008)
ob_cube_006 = bpy.data.objects.new('Cube.006', me_cube_009)
ob_cube_007 = bpy.data.objects.new('Cube.007', me_cube_010)
ob_cube_008 = bpy.data.objects.new('Cube.008', me_cube_011)
ob_cube_009 = bpy.data.objects.new('Cube.009', me_cube_012)
ob_cube_010 = bpy.data.objects.new('Cube.010', me_cube_013)
ob_cube_011 = bpy.data.objects.new('Cube.011', me_cube_014)
ob_cube_012 = bpy.data.objects.new('Cube.012', me_cube_015)
ob_cube_013 = bpy.data.objects.new('Cube.013', me_cube_016)
ob_cube_014 = bpy.data.objects.new('Cube.014', me_cube_017)
ob_cube_015 = bpy.data.objects.new('Cube.015', me_cube_018)
ob_cube_016 = bpy.data.objects.new('Cube.016', me_cube_019)
ob_cube_017 = bpy.data.objects.new('Cube.017', me_cube_020)
ob_cube_018 = bpy.data.objects.new('Cube.018', me_cube_021)
ob_cube_019 = bpy.data.objects.new('Cube.019', me_cube_022)
ob_cube_020 = bpy.data.objects.new('Cube.020', me_cube_023)
ob_cube_021 = bpy.data.objects.new('Cube.021', me_cube_024)
ob_cube_022 = bpy.data.objects.new('Cube.022', me_cube_025)
ob_cube_023 = bpy.data.objects.new('Cube.023', me_cube_026)
ob_cube_024 = bpy.data.objects.new('Cube.024', me_cube_027)
ob_cube_025 = bpy.data.objects.new('Cube.025', me_cube_028)
ob_cube_026 = bpy.data.objects.new('Cube.026', me_cube_029)
ob_cube_027 = bpy.data.objects.new('Cube.027', me_cube_030)
ob_cube_028 = bpy.data.objects.new('Cube.028', me_cube_031)
ob_cube_029 = bpy.data.objects.new('Cube.029', me_cube_032)
ob_cube_030 = bpy.data.objects.new('Cube.030', me_cube_033)
ob_cube_031 = bpy.data.objects.new('Cube.031', me_cube_034)
ob_cube_032 = bpy.data.objects.new('Cube.032', me_cube_035)
ob_cube_033 = bpy.data.objects.new('Cube.033', me_cube_036)
ob_cube_034 = bpy.data.objects.new('Cube.034', me_cube_037)
ob_cube_035 = bpy.data.objects.new('Cube.035', me_cube_038)
ob_cube_036 = bpy.data.objects.new('Cube.036', me_cube_039)
ob_cube_037 = bpy.data.objects.new('Cube.037', me_cube_040)
ob_sun = bpy.data.objects.new('Sun', light_sun)

# ---- transforms, parenting, visibility, modifiers, constraints
ob_cube.location = (0.0, 0.0, 0.0)
ob_cube.lock_rotations_4d = False
ob_cube.empty_display_type = 'ARROWS'
ob_cube.lineart.crease_threshold = 0.0
ob_light.location = (4.076, 1.005, 5.904)
ob_light.rotation_euler = (0.6503, 0.05522, 1.866)
ob_light.lock_rotations_4d = False
ob_light.empty_display_type = 'ARROWS'
ob_light.color = (0.0, 0.0, 0.0, 0.0)
ob_light.lineart.crease_threshold = 0.0
ob_camera.location = (11.37, -4.333, 10.61)
ob_camera.rotation_euler = (1.109, 0.0, 0.8149)
ob_camera.lock_rotations_4d = False
ob_camera.empty_display_type = 'ARROWS'
ob_camera.color = (0.0, 0.0, 0.0, 0.0)
ob_camera.display_type = 'WIRE'
ob_camera.lineart.crease_threshold = 0.0
ob_cube_001.location = (1.54, 0.0, 0.0)
ob_cube_001.lock_rotations_4d = False
ob_cube_001.empty_display_type = 'ARROWS'
ob_cube_001.lineart.crease_threshold = 0.0
ob_cube_002.location = (3.074, 0.0, 0.0)
ob_cube_002.lock_rotations_4d = False
ob_cube_002.empty_display_type = 'ARROWS'
ob_cube_002.lineart.crease_threshold = 0.0
ob_cube_003.location = (4.605, 0.0, 0.0)
ob_cube_003.lock_rotations_4d = False
ob_cube_003.empty_display_type = 'ARROWS'
ob_cube_003.lineart.crease_threshold = 0.0
ob_cube_004.location = (6.143, 0.0, 0.0)
ob_cube_004.lock_rotations_4d = False
ob_cube_004.empty_display_type = 'ARROWS'
ob_cube_004.lineart.crease_threshold = 0.0
ob_cube_005.location = (7.662, 0.0, 0.0)
ob_cube_005.lock_rotations_4d = False
ob_cube_005.empty_display_type = 'ARROWS'
ob_cube_005.lineart.crease_threshold = 0.0
ob_cube_006.location = (9.191, 0.0, 0.0)
ob_cube_006.lock_rotations_4d = False
ob_cube_006.empty_display_type = 'ARROWS'
ob_cube_006.lineart.crease_threshold = 0.0
ob_cube_007.location = (10.73, 0.0, 0.0)
ob_cube_007.lock_rotations_4d = False
ob_cube_007.empty_display_type = 'ARROWS'
ob_cube_007.lineart.crease_threshold = 0.0
ob_cube_008.location = (12.23, 0.0, 0.0)
ob_cube_008.lock_rotations_4d = False
ob_cube_008.empty_display_type = 'ARROWS'
ob_cube_008.lineart.crease_threshold = 0.0
ob_cube_009.location = (13.76, 0.0, 0.0)
ob_cube_009.lock_rotations_4d = False
ob_cube_009.empty_display_type = 'ARROWS'
ob_cube_009.lineart.crease_threshold = 0.0
ob_cube_010.location = (0.0, 1.632, 0.0)
ob_cube_010.lock_rotations_4d = False
ob_cube_010.empty_display_type = 'ARROWS'
ob_cube_010.lineart.crease_threshold = 0.0
ob_cube_011.location = (0.0, 3.264, 0.0)
ob_cube_011.lock_rotations_4d = False
ob_cube_011.empty_display_type = 'ARROWS'
ob_cube_011.lineart.crease_threshold = 0.0
ob_cube_012.location = (0.0, 4.875, 0.0)
ob_cube_012.lock_rotations_4d = False
ob_cube_012.empty_display_type = 'ARROWS'
ob_cube_012.lineart.crease_threshold = 0.0
ob_cube_013.location = (0.0, 6.509, 0.0)
ob_cube_013.lock_rotations_4d = False
ob_cube_013.empty_display_type = 'ARROWS'
ob_cube_013.lineart.crease_threshold = 0.0
ob_cube_014.location = (0.0, 8.141, 0.0)
ob_cube_014.lock_rotations_4d = False
ob_cube_014.empty_display_type = 'ARROWS'
ob_cube_014.lineart.crease_threshold = 0.0
ob_cube_015.location = (0.0, 9.76, 0.0)
ob_cube_015.lock_rotations_4d = False
ob_cube_015.empty_display_type = 'ARROWS'
ob_cube_015.lineart.crease_threshold = 0.0
ob_cube_016.location = (0.0, 11.37, 0.0)
ob_cube_016.lock_rotations_4d = False
ob_cube_016.empty_display_type = 'ARROWS'
ob_cube_016.lineart.crease_threshold = 0.0
ob_cube_017.location = (0.0, 13.0, 0.0)
ob_cube_017.lock_rotations_4d = False
ob_cube_017.empty_display_type = 'ARROWS'
ob_cube_017.lineart.crease_threshold = 0.0
ob_cube_018.location = (0.0, 14.59, 0.0)
ob_cube_018.lock_rotations_4d = False
ob_cube_018.empty_display_type = 'ARROWS'
ob_cube_018.lineart.crease_threshold = 0.0
ob_cube_019.location = (1.529, 14.59, 0.0)
ob_cube_019.lock_rotations_4d = False
ob_cube_019.empty_display_type = 'ARROWS'
ob_cube_019.lineart.crease_threshold = 0.0
ob_cube_020.location = (3.047, 14.59, 0.0)
ob_cube_020.lock_rotations_4d = False
ob_cube_020.empty_display_type = 'ARROWS'
ob_cube_020.lineart.crease_threshold = 0.0
ob_cube_021.location = (4.554, 14.59, 0.0)
ob_cube_021.lock_rotations_4d = False
ob_cube_021.empty_display_type = 'ARROWS'
ob_cube_021.lineart.crease_threshold = 0.0
ob_cube_022.location = (6.072, 14.59, 0.0)
ob_cube_022.lock_rotations_4d = False
ob_cube_022.empty_display_type = 'ARROWS'
ob_cube_022.lineart.crease_threshold = 0.0
ob_cube_023.location = (7.599, 14.59, 0.0)
ob_cube_023.lock_rotations_4d = False
ob_cube_023.empty_display_type = 'ARROWS'
ob_cube_023.lineart.crease_threshold = 0.0
ob_cube_024.location = (9.13, 14.59, 0.0)
ob_cube_024.lock_rotations_4d = False
ob_cube_024.empty_display_type = 'ARROWS'
ob_cube_024.lineart.crease_threshold = 0.0
ob_cube_025.location = (10.65, 14.59, 0.0)
ob_cube_025.lock_rotations_4d = False
ob_cube_025.empty_display_type = 'ARROWS'
ob_cube_025.lineart.crease_threshold = 0.0
ob_cube_026.location = (12.17, 14.59, 0.0)
ob_cube_026.lock_rotations_4d = False
ob_cube_026.empty_display_type = 'ARROWS'
ob_cube_026.lineart.crease_threshold = 0.0
ob_cube_027.location = (13.69, 14.59, 0.0)
ob_cube_027.lock_rotations_4d = False
ob_cube_027.empty_display_type = 'ARROWS'
ob_cube_027.lineart.crease_threshold = 0.0
ob_cube_028.location = (13.69, 12.97, 0.0)
ob_cube_028.lock_rotations_4d = False
ob_cube_028.empty_display_type = 'ARROWS'
ob_cube_028.lineart.crease_threshold = 0.0
ob_cube_029.location = (13.69, 11.35, 0.0)
ob_cube_029.lock_rotations_4d = False
ob_cube_029.empty_display_type = 'ARROWS'
ob_cube_029.lineart.crease_threshold = 0.0
ob_cube_030.location = (13.69, 9.745, 0.0)
ob_cube_030.lock_rotations_4d = False
ob_cube_030.empty_display_type = 'ARROWS'
ob_cube_030.lineart.crease_threshold = 0.0
ob_cube_031.location = (13.69, 8.13, 0.0)
ob_cube_031.lock_rotations_4d = False
ob_cube_031.empty_display_type = 'ARROWS'
ob_cube_031.lineart.crease_threshold = 0.0
ob_cube_032.location = (13.69, 6.512, 0.0)
ob_cube_032.lock_rotations_4d = False
ob_cube_032.empty_display_type = 'ARROWS'
ob_cube_032.lineart.crease_threshold = 0.0
ob_cube_033.location = (13.69, 4.902, 0.0)
ob_cube_033.lock_rotations_4d = False
ob_cube_033.empty_display_type = 'ARROWS'
ob_cube_033.lineart.crease_threshold = 0.0
ob_cube_034.location = (13.69, 3.285, 0.0)
ob_cube_034.lock_rotations_4d = False
ob_cube_034.empty_display_type = 'ARROWS'
ob_cube_034.lineart.crease_threshold = 0.0
ob_cube_035.location = (13.69, 1.677, 0.0)
ob_cube_035.lock_rotations_4d = False
ob_cube_035.empty_display_type = 'ARROWS'
ob_cube_035.lineart.crease_threshold = 0.0
ob_cube_036.location = (-0.3085, 1.808, 3.289)
ob_cube_036.scale = (0.7797, 0.7797, 0.7797)
_m = ob_cube_036.modifiers.new('Auto Smooth', 'NODES')
_m.node_group = ng_auto_smooth
_gi = [s.identifier for s in ng_auto_smooth.interface.items_tree if s.item_type == 'SOCKET' and s.in_out == 'INPUT']
_m[_gi[1]] = 3.142  # Angle
ob_cube_037.location = (0.0, -2.287, 0.0)
ob_sun.location = (0.0, 0.0, 0.0)
ob_sun.rotation_euler = (-0.6402, -0.5027, 0.1698)

# ---- collection membership
col_collection.objects.link(ob_cube)
col_collection.objects.link(ob_light)
col_collection.objects.link(ob_camera)
col_collection.objects.link(ob_cube_001)
col_collection.objects.link(ob_cube_002)
col_collection.objects.link(ob_cube_003)
col_collection.objects.link(ob_cube_004)
col_collection.objects.link(ob_cube_005)
col_collection.objects.link(ob_cube_006)
col_collection.objects.link(ob_cube_007)
col_collection.objects.link(ob_cube_008)
col_collection.objects.link(ob_cube_009)
col_collection.objects.link(ob_cube_010)
col_collection.objects.link(ob_cube_011)
col_collection.objects.link(ob_cube_012)
col_collection.objects.link(ob_cube_013)
col_collection.objects.link(ob_cube_014)
col_collection.objects.link(ob_cube_015)
col_collection.objects.link(ob_cube_016)
col_collection.objects.link(ob_cube_017)
col_collection.objects.link(ob_cube_018)
col_collection.objects.link(ob_cube_019)
col_collection.objects.link(ob_cube_020)
col_collection.objects.link(ob_cube_021)
col_collection.objects.link(ob_cube_022)
col_collection.objects.link(ob_cube_023)
col_collection.objects.link(ob_cube_024)
col_collection.objects.link(ob_cube_025)
col_collection.objects.link(ob_cube_026)
col_collection.objects.link(ob_cube_027)
col_collection.objects.link(ob_cube_028)
col_collection.objects.link(ob_cube_029)
col_collection.objects.link(ob_cube_030)
col_collection.objects.link(ob_cube_031)
col_collection.objects.link(ob_cube_032)
col_collection.objects.link(ob_cube_033)
col_collection.objects.link(ob_cube_034)
col_collection.objects.link(ob_cube_035)
col_collection.objects.link(ob_cube_036)
col_collection.objects.link(ob_cube_037)
col_collection.objects.link(ob_sun)

# ---- scene / render settings (as saved in the file)
scene.camera = ob_camera
scene.frame_start = 1; scene.frame_end = 250; scene.frame_set(1)
scene.render.engine = 'BLENDER_EEVEE_NEXT'
scene.cycles.sampling_pattern = 'TABULATED_SOBOL'
bpy.context.view_layer.update()
